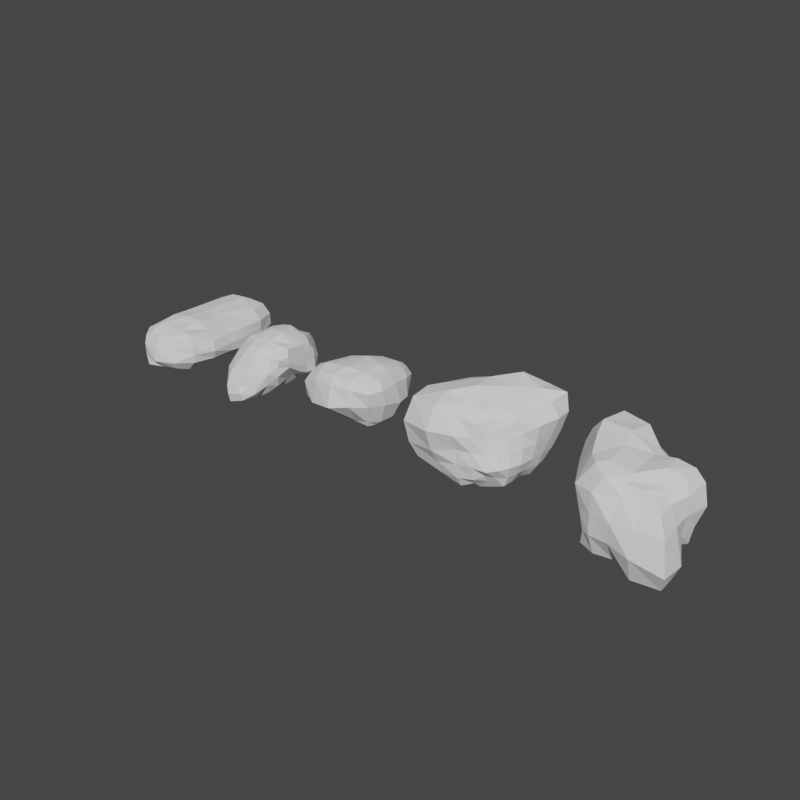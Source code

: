 # Source: boulders.blend  (saved by Blender 3.0.42; exported with 4.5.12 LTS)
import bpy
from mathutils import Matrix  # noqa: F401  (used for matrix-valued properties, if any)

bpy.ops.wm.read_factory_settings(use_empty=True)
scene = bpy.context.scene
scene.name = 'Scene'

# ---- collections
col_collection = bpy.data.collections.new('Collection'); scene.collection.children.link(col_collection)
col_export = bpy.data.collections.new('Export'); scene.collection.children.link(col_export)

# ---- world
world_world = bpy.data.worlds.new('World'); scene.world = world_world
world_world.color = (0.05088, 0.05088, 0.05088)
world_world.use_sun_shadow = False
world_world.sun_shadow_jitter_overblur = 0.0

# ---- meshes
me_cube_003 = bpy.data.meshes.new('Cube.003')
me_cube_003.from_pydata([(-0.4531, -1.814, -0.4767), (-0.5028, -1.757, 0.4229), (-0.5295, 1.725, -0.3368), (-0.4023, 1.634, 0.4093), (0.4863, -1.606, -0.3988), (0.6066, -1.51, 0.4203), (0.4476, 1.682, -0.2983), (0.4455, 1.789, 0.4714), (-0.4899, -1.838, -0.1896), (-0.4937, -1.844, 0.1789), (-0.5754, 1.865, 0.1579), (-0.5819, 1.858, -0.142), (0.6283, 1.878, 0.185), (0.6538, 1.871, -0.1389), (0.5254, -1.642, 0.1637), (0.5945, -1.728, -0.1727), (0.02724, 1.85, -0.4834), (-0.06668, 1.768, 0.5164), (0.02017, -1.687, -0.4494), (0.01515, -1.741, 0.4791), (-0.007608, -1.945, -0.1975), (0.0, -1.871, 0.1888), (0.2663, 2.053, -0.2352), (0.2679, 2.088, 0.1399), (-0.6847, 0.6616, -0.5814), (-0.6211, -1.116, -0.5788), (-0.7406, -0.7025, 0.5046), (-0.7601, 0.6041, 0.524), (0.5868, -0.6462, -0.4959), (0.6695, 0.6955, -0.6571), (0.6511, 0.6332, 0.443), (0.7309, -0.6385, 0.5201), (0.934, 0.6208, -0.3462), (1.0, -0.6667, -0.2491), (0.9041, 0.6255, 0.2304), (1.0, -0.6667, 0.2491), (-1.0, -0.6667, -0.2491), (-0.9031, 0.6738, -0.2223), (-1.0, -0.6667, 0.2491), (-1.0, 0.6667, 0.2491), (0.004261, 0.6518, 0.7026), (-0.0009097, -0.6717, 0.7501), (0.0, 0.6667, -0.7472), (0.01869, -0.645, -0.6622), (-0.4751, 0.1118, -0.4174), (-0.7696, -0.05733, 0.5242), (0.5786, 0.03174, -0.5409), (0.6948, -0.006341, 0.4669), (1.0, 0.0, -0.2491), (0.9123, -0.01862, 0.2347), (-0.7783, 0.06719, -0.1302), (-1.0, 0.0, 0.2491), (-0.01129, -0.01742, 0.7024), (-0.03262, -0.01002, -0.7898), (-0.5306, -1.577, -0.5491), (0.7456, -1.258, 0.5719), (0.8348, -1.267, -0.2468), (0.879, -1.269, 0.2189), (0.01085, -1.288, 0.6194), (-0.0005428, -1.271, -0.6576), (-0.6828, -1.491, 0.4911), (0.6094, -1.256, -0.5053), (-0.8365, -1.524, -0.2971), (-0.8981, -1.334, 0.2261), (-0.7377, 1.237, 0.5309), (0.7264, 1.09, -0.4859), (-0.8432, 1.23, -0.192), (-0.879, 1.269, 0.2189), (-0.6104, 1.053, -0.4349), (0.6358, 1.267, 0.481), (0.879, 1.269, -0.2189), (0.879, 1.269, 0.2189), (0.07233, 1.415, 0.694), (0.002048, 1.208, -0.6113), (-0.1973, 2.061, -0.2314), (-0.2068, 2.061, 0.09639), (0.9521, 0.6312, -0.03764), (1.109, -0.7152, 2.128e-08), (1.004, -0.02527, -0.01297), (0.8792, -1.268, -1.78e-05), (0.879, 1.269, 0.0), (-1.099, -0.6667, -7.458e-06), (-1.01, 0.6696, 0.02164), (-0.9622, 0.004502, 0.03947), (-0.9964, -1.29, -0.0001472), (-0.9782, 1.269, 0.0), (-0.2974, -1.726, 0.5379), (-0.4235, 0.6113, 0.6791), (-0.4409, -0.7971, 0.7122), (-0.4324, -0.05397, 0.6861), (-0.3666, -1.434, 0.6305), (-0.3605, 1.367, 0.6827), (0.363, -1.598, 0.483), (0.3819, 0.6373, 0.6202), (0.4034, -0.6501, 0.6986), (0.377, -0.00681, 0.6333), (0.3763, -1.253, 0.6053), (0.4046, 1.265, 0.5837)], [], [(67, 64, 3, 10), (23, 7, 12), (57, 5, 14), (21, 19, 86, 1, 9), (59, 61, 4, 18), (90, 60, 1, 86), (18, 20, 8, 0), (20, 21, 9, 8), (61, 56, 15, 4), (79, 14, 15), (22, 6, 16), (22, 23, 12, 13), (68, 66, 11, 2), (66, 85, 67, 10, 11), (74, 75, 23, 22), (74, 22, 16), (15, 14, 21, 20), (4, 15, 20, 18), (96, 58, 19, 92), (54, 59, 18, 0), (21, 92, 19), (17, 23, 75), (68, 73, 42, 24), (44, 53, 43, 25), (97, 72, 40, 93), (95, 52, 41, 94), (84, 63, 38, 81), (83, 51, 39, 82), (54, 62, 36, 25), (44, 50, 37, 24), (80, 71, 34, 76), (78, 49, 35, 77), (65, 70, 32, 29), (46, 48, 33, 28), (91, 64, 27, 87), (89, 45, 26, 88), (73, 65, 29, 42), (53, 46, 28, 43), (71, 69, 30, 34), (49, 47, 31, 35), (63, 60, 26, 38), (51, 45, 27, 39), (38, 26, 45, 51), (34, 30, 47, 49), (42, 29, 46, 53), (87, 27, 45, 89), (29, 32, 48, 46), (76, 34, 49, 78), (25, 36, 50, 44), (81, 38, 51, 83), (93, 40, 52, 95), (24, 42, 53, 44), (9, 1, 60, 63), (0, 8, 62, 54), (8, 9, 63, 84, 62), (25, 43, 59, 54), (94, 41, 58, 96), (77, 35, 57, 79), (28, 33, 56, 61), (88, 26, 60, 90), (43, 28, 61, 59), (35, 31, 55, 57), (12, 7, 69, 71), (16, 6, 65, 73), (3, 64, 91), (6, 13, 70, 65), (13, 12, 71, 80, 70), (7, 97, 69), (2, 16, 73, 68), (82, 39, 67, 85), (24, 37, 66, 68), (39, 27, 64, 67), (11, 10, 75, 74), (75, 10, 3), (3, 17, 75), (16, 2, 74), (2, 11, 74), (23, 17, 7), (22, 13, 6), (7, 17, 72), (33, 77, 79, 56), (32, 76, 78, 48), (48, 78, 77, 33), (70, 80, 76, 32), (37, 82, 85, 66), (36, 81, 83, 50), (50, 83, 82, 37), (62, 84, 81, 36), (41, 88, 90, 58), (40, 87, 89, 52), (52, 89, 88, 41), (72, 91, 87, 40), (58, 90, 86, 19), (31, 94, 96, 55), (30, 93, 95, 47), (47, 95, 94, 31), (69, 97, 93, 30), (55, 96, 92, 5), (72, 17, 91), (17, 3, 91), (7, 72, 97), (21, 14, 92), (14, 5, 92), (57, 55, 5), (15, 56, 79), (79, 57, 14)])
_uv = me_cube_003.uv_layers.new(name='UVMap')
_uv.uv.foreach_set('vector', [0.5417, 0.2083, 0.625, 0.2083, 0.625, 0.25, 0.5417, 0.25, 0.5417, 0.375, 0.625, 0.5, 0.5417, 0.5, 0.5417, 0.7083, 0.625, 0.75, 0.5417, 0.75, 0.5417, 0.875, 0.625, 0.875, 0.625, 0.9375, 0.625, 1.0, 0.5417, 1.0, 0.25, 0.7083, 0.375, 0.7083, 0.375, 0.75, 0.25, 0.75, 0.8125, 0.7083, 0.875, 0.7083, 0.875, 0.75, 0.8125, 0.75, 0.375, 0.875, 0.4583, 0.875, 0.4583, 1.0, 0.375, 1.0, 0.4583, 0.875, 0.5417, 0.875, 0.5417, 1.0, 0.4583, 1.0, 0.375, 0.7083, 0.4583, 0.7083, 0.4583, 0.75, 0.375, 0.75, 0.5, 0.7083, 0.5417, 0.75, 0.4583, 0.75, 0.4583, 0.375, 0.375, 0.5, 0.375, 0.375, 0.4583, 0.375, 0.5417, 0.375, 0.5417, 0.5, 0.4583, 0.5, 0.375, 0.2083, 0.4583, 0.2083, 0.4583, 0.25, 0.375, 0.25, 0.4583, 0.2083, 0.5, 0.2083, 0.5417, 0.2083, 0.5417, 0.25, 0.4583, 0.25, 0.4583, 0.3125, 0.5417, 0.3125, 0.5417, 0.375, 0.4583, 0.375, 0.4583, 0.3125, 0.4583, 0.375, 0.375, 0.375, 0.4583, 0.75, 0.5417, 0.75, 0.5417, 0.875, 0.4583, 0.875, 0.375, 0.75, 0.4583, 0.75, 0.4583, 0.875, 0.375, 0.875, 0.6875, 0.7083, 0.75, 0.7083, 0.75, 0.75, 0.6875, 0.75, 0.125, 0.7083, 0.25, 0.7083, 0.25, 0.75, 0.125, 0.75, 0.5417, 0.875, 0.625, 0.8125, 0.625, 0.875, 0.625, 0.375, 0.5417, 0.375, 0.5417, 0.3125, 0.125, 0.5417, 0.25, 0.5417, 0.25, 0.5833, 0.125, 0.5833, 0.125, 0.625, 0.25, 0.625, 0.25, 0.6667, 0.125, 0.6667, 0.6875, 0.5417, 0.75, 0.5417, 0.75, 0.5833, 0.6875, 0.5833, 0.6875, 0.625, 0.75, 0.625, 0.75, 0.6667, 0.6875, 0.6667, 0.5, 0.04167, 0.5417, 0.04167, 0.5417, 0.08333, 0.5, 0.08333, 0.5, 0.125, 0.5417, 0.125, 0.5417, 0.1667, 0.5, 0.1667, 0.375, 0.04167, 0.4583, 0.04167, 0.4583, 0.08333, 0.375, 0.08333, 0.375, 0.125, 0.4583, 0.125, 0.4583, 0.1667, 0.375, 0.1667, 0.5, 0.5417, 0.5417, 0.5417, 0.5417, 0.5833, 0.5, 0.5833, 0.5, 0.625, 0.5417, 0.625, 0.5417, 0.6667, 0.5, 0.6667, 0.375, 0.5417, 0.4583, 0.5417, 0.4583, 0.5833, 0.375, 0.5833, 0.375, 0.625, 0.4583, 0.625, 0.4583, 0.6667, 0.375, 0.6667, 0.8125, 0.5417, 0.875, 0.5417, 0.875, 0.5833, 0.8125, 0.5833, 0.8125, 0.625, 0.875, 0.625, 0.875, 0.6667, 0.8125, 0.6667, 0.25, 0.5417, 0.375, 0.5417, 0.375, 0.5833, 0.25, 0.5833, 0.25, 0.625, 0.375, 0.625, 0.375, 0.6667, 0.25, 0.6667, 0.5417, 0.5417, 0.625, 0.5417, 0.625, 0.5833, 0.5417, 0.5833, 0.5417, 0.625, 0.625, 0.625, 0.625, 0.6667, 0.5417, 0.6667, 0.5417, 0.04167, 0.625, 0.04167, 0.625, 0.08333, 0.5417, 0.08333, 0.5417, 0.125, 0.625, 0.125, 0.625, 0.1667, 0.5417, 0.1667, 0.5417, 0.08333, 0.625, 0.08333, 0.625, 0.125, 0.5417, 0.125, 0.5417, 0.5833, 0.625, 0.5833, 0.625, 0.625, 0.5417, 0.625, 0.25, 0.5833, 0.375, 0.5833, 0.375, 0.625, 0.25, 0.625, 0.8125, 0.5833, 0.875, 0.5833, 0.875, 0.625, 0.8125, 0.625, 0.375, 0.5833, 0.4583, 0.5833, 0.4583, 0.625, 0.375, 0.625, 0.5, 0.5833, 0.5417, 0.5833, 0.5417, 0.625, 0.5, 0.625, 0.375, 0.08333, 0.4583, 0.08333, 0.4583, 0.125, 0.375, 0.125, 0.5, 0.08333, 0.5417, 0.08333, 0.5417, 0.125, 0.5, 0.125, 0.6875, 0.5833, 0.75, 0.5833, 0.75, 0.625, 0.6875, 0.625, 0.125, 0.5833, 0.25, 0.5833, 0.25, 0.625, 0.125, 0.625, 0.5417, 0.0, 0.625, 0.0, 0.625, 0.04167, 0.5417, 0.04167, 0.375, 0.0, 0.4583, 0.0, 0.4583, 0.04167, 0.375, 0.04167, 0.4583, 0.0, 0.5417, 0.0, 0.5417, 0.04167, 0.5, 0.04167, 0.4583, 0.04167, 0.125, 0.6667, 0.25, 0.6667, 0.25, 0.7083, 0.125, 0.7083, 0.6875, 0.6667, 0.75, 0.6667, 0.75, 0.7083, 0.6875, 0.7083, 0.5, 0.6667, 0.5417, 0.6667, 0.5417, 0.7083, 0.5, 0.7083, 0.375, 0.6667, 0.4583, 0.6667, 0.4583, 0.7083, 0.375, 0.7083, 0.8125, 0.6667, 0.875, 0.6667, 0.875, 0.7083, 0.8125, 0.7083, 0.25, 0.6667, 0.375, 0.6667, 0.375, 0.7083, 0.25, 0.7083, 0.5417, 0.6667, 0.625, 0.6667, 0.625, 0.7083, 0.5417, 0.7083, 0.5417, 0.5, 0.625, 0.5, 0.625, 0.5417, 0.5417, 0.5417, 0.25, 0.5, 0.375, 0.5, 0.375, 0.5417, 0.25, 0.5417, 0.875, 0.5, 0.875, 0.5417, 0.8125, 0.5417, 0.375, 0.5, 0.4583, 0.5, 0.4583, 0.5417, 0.375, 0.5417, 0.4583, 0.5, 0.5417, 0.5, 0.5417, 0.5417, 0.5, 0.5417, 0.4583, 0.5417, 0.625, 0.5, 0.6875, 0.5417, 0.625, 0.5417, 0.125, 0.5, 0.25, 0.5, 0.25, 0.5417, 0.125, 0.5417, 0.5, 0.1667, 0.5417, 0.1667, 0.5417, 0.2083, 0.5, 0.2083, 0.375, 0.1667, 0.4583, 0.1667, 0.4583, 0.2083, 0.375, 0.2083, 0.5417, 0.1667, 0.625, 0.1667, 0.625, 0.2083, 0.5417, 0.2083, 0.4583, 0.25, 0.5417, 0.25, 0.5417, 0.3125, 0.4583, 0.3125, 0.5417, 0.3125, 0.5417, 0.25, 0.625, 0.25, 0.625, 0.25, 0.625, 0.375, 0.5417, 0.3125, 0.375, 0.375, 0.375, 0.25, 0.4583, 0.3125, 0.375, 0.25, 0.4583, 0.25, 0.4583, 0.3125, 0.5417, 0.375, 0.625, 0.375, 0.625, 0.5, 0.4583, 0.375, 0.4583, 0.5, 0.375, 0.5, 0.625, 0.5, 0.75, 0.5, 0.75, 0.5417, 0.4583, 0.6667, 0.5, 0.6667, 0.5, 0.7083, 0.4583, 0.7083, 0.4583, 0.5833, 0.5, 0.5833, 0.5, 0.625, 0.4583, 0.625, 0.4583, 0.625, 0.5, 0.625, 0.5, 0.6667, 0.4583, 0.6667, 0.4583, 0.5417, 0.5, 0.5417, 0.5, 0.5833, 0.4583, 0.5833, 0.4583, 0.1667, 0.5, 0.1667, 0.5, 0.2083, 0.4583, 0.2083, 0.4583, 0.08333, 0.5, 0.08333, 0.5, 0.125, 0.4583, 0.125, 0.4583, 0.125, 0.5, 0.125, 0.5, 0.1667, 0.4583, 0.1667, 0.4583, 0.04167, 0.5, 0.04167, 0.5, 0.08333, 0.4583, 0.08333, 0.75, 0.6667, 0.8125, 0.6667, 0.8125, 0.7083, 0.75, 0.7083, 0.75, 0.5833, 0.8125, 0.5833, 0.8125, 0.625, 0.75, 0.625, 0.75, 0.625, 0.8125, 0.625, 0.8125, 0.6667, 0.75, 0.6667, 0.75, 0.5417, 0.8125, 0.5417, 0.8125, 0.5833, 0.75, 0.5833, 0.75, 0.7083, 0.8125, 0.7083, 0.8125, 0.75, 0.75, 0.75, 0.625, 0.6667, 0.6875, 0.6667, 0.6875, 0.7083, 0.625, 0.7083, 0.625, 0.5833, 0.6875, 0.5833, 0.6875, 0.625, 0.625, 0.625, 0.625, 0.625, 0.6875, 0.625, 0.6875, 0.6667, 0.625, 0.6667, 0.625, 0.5417, 0.6875, 0.5417, 0.6875, 0.5833, 0.625, 0.5833, 0.625, 0.7083, 0.6875, 0.7083, 0.6875, 0.75, 0.625, 0.75, 0.75, 0.5417, 0.75, 0.5, 0.8125, 0.5417, 0.75, 0.5, 0.875, 0.5, 0.8125, 0.5417, 0.625, 0.5, 0.75, 0.5417, 0.6875, 0.5417, 0.5417, 0.875, 0.5417, 0.75, 0.625, 0.8125, 0.5417, 0.75, 0.625, 0.75, 0.625, 0.8125, 0.5417, 0.7083, 0.625, 0.7083, 0.625, 0.75, 0.4583, 0.75, 0.4583, 0.7083, 0.5, 0.7083, 0.5, 0.7083, 0.5417, 0.7083, 0.5417, 0.75])
me_cube_003.use_remesh_fix_poles = True
me_cube_003.use_remesh_preserve_attributes = False
me_cube_003.update()
me_cube_004 = bpy.data.meshes.new('Cube.004')
me_cube_004.from_pydata([(-0.6496, -0.7824, -0.6628), (-0.6654, -0.6857, 0.5407), (-0.7094, 0.5703, -0.6163), (-0.6022, 0.6915, 0.6929), (0.4011, -0.5391, -0.4078), (0.3238, -0.6185, 0.6208), (0.4965, 0.6241, -0.4081), (0.5831, 0.5296, 0.4662), (-0.8341, 0.3338, -0.5804), (-0.7822, -0.001737, -0.6466), (-0.6825, -0.4017, -0.6638), (-0.9836, -0.9884, -0.5565), (-0.9686, -1.041, -0.05527), (-0.7794, -0.8811, 0.3234), (-0.7361, -0.3904, 0.6934), (-0.696, -0.005017, 0.7158), (-0.6835, 0.3718, 0.7332), (-0.8455, 0.8878, 0.4838), (-0.9824, 0.9886, -0.01653), (-0.8218, 0.8023, -0.4629), (0.253, 0.6765, -0.5317), (0.009615, 0.7053, -0.6956), (-0.2856, 0.709, -0.676), (-0.3487, 0.7458, 0.731), (-0.006643, 0.7332, 0.6613), (0.3134, 0.666, 0.6177), (0.5875, 0.6638, 0.3289), (0.5732, 0.7011, 0.00303), (0.6201, 0.6778, -0.2722), (0.3365, -0.1579, -0.3604), (0.3237, 0.1106, -0.3332), (0.4633, 0.3089, -0.3732), (0.5433, 0.3067, 0.5547), (0.5619, 0.001462, 0.5906), (0.5654, -0.2878, 0.6245), (0.541, -0.5947, 0.3955), (0.4892, -0.6265, 0.1832), (0.5054, -0.6346, -0.08178), (-0.4204, -0.9061, -0.9153), (-0.06987, -0.853, -0.7719), (0.1838, -0.7099, -0.6168), (0.006933, -0.7548, 0.6619), (-0.3647, -0.7849, 0.6351), (0.3509, 0.3416, 0.666), (0.4434, -0.02651, 0.6452), (0.4063, -0.3677, 0.6863), (-0.03953, 0.4505, 0.8483), (0.08322, 0.0052, 0.8749), (0.05492, -0.4403, 0.767), (-0.3792, 0.4022, 0.8221), (-0.3728, 0.006724, 0.8607), (-0.3898, -0.4602, 0.7563), (-0.3448, 0.3822, -0.8125), (-0.3941, 0.01986, -0.8089), (-0.3915, -0.4481, -0.7378), (-0.01042, 0.3976, -0.7217), (-0.01021, 0.02039, -0.7444), (-0.07877, -0.4026, -0.759), (0.2125, 0.3956, -0.5226), (0.2145, 0.0536, -0.5931), (0.1961, -0.264, -0.5983), (0.3447, -0.8887, -0.289), (0.1088, -1.199, -0.5458), (-0.5159, -1.475, -0.8158), (0.4202, -0.9089, 0.05288), (-0.03838, -1.285, -0.03339), (-0.6249, -1.314, -0.06078), (0.3535, -0.7532, 0.4899), (0.03223, -1.033, 0.4469), (-0.4068, -1.042, 0.3935), (0.6095, 0.3598, -0.2823), (0.5859, 0.1041, -0.168), (0.5783, -0.2669, 0.08453), (0.5819, 0.3821, 0.004971), (0.638, 0.03119, 0.05261), (0.6118, -0.3139, 0.2354), (0.5741, 0.3638, 0.2946), (0.5746, -0.001655, 0.3394), (0.6115, -0.3327, 0.4035), (-0.3859, 0.897, -0.4916), (0.008045, 0.9797, -0.5143), (0.4557, 0.8801, -0.355), (-0.5163, 1.16, -0.08301), (-0.03677, 1.342, -0.01534), (0.4725, 0.9439, 0.008304), (-0.4789, 1.02, 0.4684), (0.002447, 1.12, 0.4639), (0.3402, 0.848, 0.3528), (-0.9174, -0.4773, -0.4568), (-0.9889, 0.02227, -0.3891), (-0.9589, 0.414, -0.4323), (-1.007, -0.5473, -0.0345), (-1.171, 0.04968, -0.043), (-1.183, 0.4715, -0.05003), (-0.9194, -0.5613, 0.4546), (-1.037, -0.0333, 0.4317), (-1.088, 0.4796, 0.4522), (-0.9732, -1.018, -0.298), (-0.8227, -1.204, -0.6506), (0.02239, -1.007, -0.6948), (-0.4777, -1.126, -0.8572), (0.03886, -1.259, -0.2828), (-0.6074, -1.467, -0.3626), (-0.108, -1.407, -0.6896), (-0.2226, -1.414, -0.3132), (-0.1923, -1.091, -0.796), (-0.5184, -1.525, -0.5743), (-0.1221, -1.465, -0.4865), (0.01582, 1.243, -0.1802), (-0.4919, 1.148, 0.2079), (-0.008963, 1.28, 0.2243)], [], [(96, 16, 3, 17), (87, 25, 7, 26), (78, 34, 5, 35), (69, 42, 1, 13), (60, 29, 4, 40), (51, 14, 1, 42), (34, 45, 5), (45, 48, 41, 5), (48, 51, 42, 41), (7, 25, 43, 32), (32, 43, 44, 33), (33, 44, 45, 34), (25, 24, 46, 43), (43, 46, 47, 44), (44, 47, 48, 45), (24, 23, 49, 46), (46, 49, 50, 47), (47, 50, 51, 48), (23, 3, 16, 49), (49, 16, 15, 50), (50, 15, 14, 51), (10, 54, 38, 0), (54, 57, 39, 38), (57, 60, 40, 39), (2, 22, 52, 8), (8, 52, 53, 9), (9, 53, 54, 10), (22, 21, 55, 52), (52, 55, 56, 53), (53, 56, 57, 54), (21, 20, 58, 55), (55, 58, 59, 56), (56, 59, 60, 57), (20, 6, 31, 58), (58, 31, 30, 59), (59, 30, 29, 60), (100, 63, 98), (98, 97, 11), (66, 69, 13, 12), (4, 37, 61, 40), (40, 61, 62, 99, 39), (105, 103, 63, 100), (37, 36, 64, 61), (61, 64, 65, 101, 62), (101, 65, 66, 102, 104), (36, 35, 67, 64), (64, 67, 68, 65), (65, 68, 69, 66), (35, 5, 67), (67, 5, 41, 68), (68, 41, 42, 69), (29, 72, 37, 4), (72, 75, 36, 37), (75, 78, 35, 36), (6, 28, 70, 31), (31, 70, 71, 30), (30, 71, 72, 29), (28, 27, 73, 70), (70, 73, 74, 71), (71, 74, 75, 72), (27, 26, 76, 73), (73, 76, 77, 74), (74, 77, 78, 75), (26, 7, 32, 76), (76, 32, 33, 77), (77, 33, 34, 78), (20, 81, 28, 6), (81, 84, 27, 28), (84, 87, 26, 27), (2, 19, 79, 22), (22, 79, 80, 21), (21, 80, 81, 20), (19, 18, 82, 79), (82, 83, 108), (108, 84, 81), (17, 85, 109), (109, 85, 86, 110), (110, 87, 84), (17, 3, 23, 85), (85, 23, 24, 86), (86, 24, 25, 87), (8, 90, 19, 2), (90, 93, 18, 19), (93, 96, 17, 18), (0, 11, 88, 10), (10, 88, 89, 9), (9, 89, 90, 8), (11, 97, 12, 91, 88), (88, 91, 92, 89), (89, 92, 93, 90), (12, 13, 94, 91), (91, 94, 95, 92), (92, 95, 96, 93), (13, 1, 14, 94), (94, 14, 15, 95), (95, 15, 16, 96), (107, 104, 102, 106), (39, 99, 105, 100, 38), (98, 102, 97), (106, 98, 63), (102, 66, 12, 97), (38, 100, 98, 11, 0), (101, 104, 107), (99, 62, 103, 105), (103, 107, 106, 63), (103, 62, 107), (62, 101, 107), (106, 102, 98), (80, 79, 108), (79, 82, 108), (81, 80, 108), (108, 83, 84), (82, 109, 110, 83), (84, 83, 110), (110, 86, 87), (82, 18, 109), (18, 17, 109)])
_uv = me_cube_004.uv_layers.new(name='UVMap')
_uv.uv.foreach_set('vector', [0.5625, 0.1875, 0.625, 0.1875, 0.625, 0.25, 0.5625, 0.25, 0.5625, 0.4375, 0.625, 0.4375, 0.625, 0.5, 0.5625, 0.5, 0.5625, 0.6875, 0.625, 0.6875, 0.625, 0.75, 0.5625, 0.75, 0.5625, 0.9375, 0.625, 0.9375, 0.625, 1.0, 0.5625, 1.0, 0.3125, 0.6875, 0.375, 0.6875, 0.375, 0.75, 0.3125, 0.75, 0.8125, 0.6875, 0.875, 0.6875, 0.875, 0.75, 0.8125, 0.75, 0.625, 0.6875, 0.6875, 0.6875, 0.625, 0.75, 0.6875, 0.6875, 0.75, 0.6875, 0.75, 0.75, 0.6875, 0.75, 0.75, 0.6875, 0.8125, 0.6875, 0.8125, 0.75, 0.75, 0.75, 0.625, 0.5, 0.6875, 0.5, 0.6875, 0.5625, 0.625, 0.5625, 0.625, 0.5625, 0.6875, 0.5625, 0.6875, 0.625, 0.625, 0.625, 0.625, 0.625, 0.6875, 0.625, 0.6875, 0.6875, 0.625, 0.6875, 0.6875, 0.5, 0.75, 0.5, 0.75, 0.5625, 0.6875, 0.5625, 0.6875, 0.5625, 0.75, 0.5625, 0.75, 0.625, 0.6875, 0.625, 0.6875, 0.625, 0.75, 0.625, 0.75, 0.6875, 0.6875, 0.6875, 0.75, 0.5, 0.8125, 0.5, 0.8125, 0.5625, 0.75, 0.5625, 0.75, 0.5625, 0.8125, 0.5625, 0.8125, 0.625, 0.75, 0.625, 0.75, 0.625, 0.8125, 0.625, 0.8125, 0.6875, 0.75, 0.6875, 0.8125, 0.5, 0.875, 0.5, 0.875, 0.5625, 0.8125, 0.5625, 0.8125, 0.5625, 0.875, 0.5625, 0.875, 0.625, 0.8125, 0.625, 0.8125, 0.625, 0.875, 0.625, 0.875, 0.6875, 0.8125, 0.6875, 0.125, 0.6875, 0.1875, 0.6875, 0.1875, 0.75, 0.125, 0.75, 0.1875, 0.6875, 0.25, 0.6875, 0.25, 0.75, 0.1875, 0.75, 0.25, 0.6875, 0.3125, 0.6875, 0.3125, 0.75, 0.25, 0.75, 0.125, 0.5, 0.1875, 0.5, 0.1875, 0.5625, 0.125, 0.5625, 0.125, 0.5625, 0.1875, 0.5625, 0.1875, 0.625, 0.125, 0.625, 0.125, 0.625, 0.1875, 0.625, 0.1875, 0.6875, 0.125, 0.6875, 0.1875, 0.5, 0.25, 0.5, 0.25, 0.5625, 0.1875, 0.5625, 0.1875, 0.5625, 0.25, 0.5625, 0.25, 0.625, 0.1875, 0.625, 0.1875, 0.625, 0.25, 0.625, 0.25, 0.6875, 0.1875, 0.6875, 0.25, 0.5, 0.3125, 0.5, 0.3125, 0.5625, 0.25, 0.5625, 0.25, 0.5625, 0.3125, 0.5625, 0.3125, 0.625, 0.25, 0.625, 0.25, 0.625, 0.3125, 0.625, 0.3125, 0.6875, 0.25, 0.6875, 0.3125, 0.5, 0.375, 0.5, 0.375, 0.5625, 0.3125, 0.5625, 0.3125, 0.5625, 0.375, 0.5625, 0.375, 0.625, 0.3125, 0.625, 0.3125, 0.625, 0.375, 0.625, 0.375, 0.6875, 0.3125, 0.6875, 0.4062, 0.9375, 0.4375, 0.9375, 0.4375, 0.9688, 0.4375, 0.9688, 0.4688, 1.0, 0.4375, 1.0, 0.5, 0.9375, 0.5625, 0.9375, 0.5625, 1.0, 0.5, 1.0, 0.375, 0.75, 0.4375, 0.75, 0.4375, 0.8125, 0.375, 0.8125, 0.375, 0.8125, 0.4375, 0.8125, 0.4375, 0.875, 0.4062, 0.875, 0.375, 0.875, 0.4062, 0.9062, 0.4375, 0.9062, 0.4375, 0.9375, 0.4062, 0.9375, 0.4375, 0.75, 0.5, 0.75, 0.5, 0.8125, 0.4375, 0.8125, 0.4375, 0.8125, 0.5, 0.8125, 0.5, 0.875, 0.4687, 0.875, 0.4375, 0.875, 0.4687, 0.875, 0.5, 0.875, 0.5, 0.9375, 0.4688, 0.9375, 0.4688, 0.9062, 0.5, 0.75, 0.5625, 0.75, 0.5625, 0.8125, 0.5, 0.8125, 0.5, 0.8125, 0.5625, 0.8125, 0.5625, 0.875, 0.5, 0.875, 0.5, 0.875, 0.5625, 0.875, 0.5625, 0.9375, 0.5, 0.9375, 0.5625, 0.75, 0.625, 0.8125, 0.5625, 0.8125, 0.5625, 0.8125, 0.625, 0.8125, 0.625, 0.875, 0.5625, 0.875, 0.5625, 0.875, 0.625, 0.875, 0.625, 0.9375, 0.5625, 0.9375, 0.375, 0.6875, 0.4375, 0.6875, 0.4375, 0.75, 0.375, 0.75, 0.4375, 0.6875, 0.5, 0.6875, 0.5, 0.75, 0.4375, 0.75, 0.5, 0.6875, 0.5625, 0.6875, 0.5625, 0.75, 0.5, 0.75, 0.375, 0.5, 0.4375, 0.5, 0.4375, 0.5625, 0.375, 0.5625, 0.375, 0.5625, 0.4375, 0.5625, 0.4375, 0.625, 0.375, 0.625, 0.375, 0.625, 0.4375, 0.625, 0.4375, 0.6875, 0.375, 0.6875, 0.4375, 0.5, 0.5, 0.5, 0.5, 0.5625, 0.4375, 0.5625, 0.4375, 0.5625, 0.5, 0.5625, 0.5, 0.625, 0.4375, 0.625, 0.4375, 0.625, 0.5, 0.625, 0.5, 0.6875, 0.4375, 0.6875, 0.5, 0.5, 0.5625, 0.5, 0.5625, 0.5625, 0.5, 0.5625, 0.5, 0.5625, 0.5625, 0.5625, 0.5625, 0.625, 0.5, 0.625, 0.5, 0.625, 0.5625, 0.625, 0.5625, 0.6875, 0.5, 0.6875, 0.5625, 0.5, 0.625, 0.5, 0.625, 0.5625, 0.5625, 0.5625, 0.5625, 0.5625, 0.625, 0.5625, 0.625, 0.625, 0.5625, 0.625, 0.5625, 0.625, 0.625, 0.625, 0.625, 0.6875, 0.5625, 0.6875, 0.375, 0.4375, 0.4375, 0.4375, 0.4375, 0.5, 0.375, 0.5, 0.4375, 0.4375, 0.5, 0.4375, 0.5, 0.5, 0.4375, 0.5, 0.5, 0.4375, 0.5625, 0.4375, 0.5625, 0.5, 0.5, 0.5, 0.375, 0.25, 0.4375, 0.25, 0.4375, 0.3125, 0.375, 0.3125, 0.375, 0.3125, 0.4375, 0.3125, 0.4375, 0.375, 0.375, 0.375, 0.375, 0.375, 0.4375, 0.375, 0.4375, 0.4375, 0.375, 0.4375, 0.4375, 0.25, 0.5, 0.25, 0.5, 0.3125, 0.4375, 0.3125, 0.5, 0.3125, 0.5, 0.375, 0.4687, 0.375, 0.4687, 0.375, 0.5, 0.4375, 0.4375, 0.4375, 0.5625, 0.25, 0.5625, 0.3125, 0.5312, 0.3125, 0.5312, 0.3125, 0.5625, 0.3125, 0.5625, 0.375, 0.5312, 0.375, 0.5312, 0.375, 0.5625, 0.4375, 0.5, 0.4375, 0.5625, 0.25, 0.625, 0.25, 0.625, 0.3125, 0.5625, 0.3125, 0.5625, 0.3125, 0.625, 0.3125, 0.625, 0.375, 0.5625, 0.375, 0.5625, 0.375, 0.625, 0.375, 0.625, 0.4375, 0.5625, 0.4375, 0.375, 0.1875, 0.4375, 0.1875, 0.4375, 0.25, 0.375, 0.25, 0.4375, 0.1875, 0.5, 0.1875, 0.5, 0.25, 0.4375, 0.25, 0.5, 0.1875, 0.5625, 0.1875, 0.5625, 0.25, 0.5, 0.25, 0.375, 0.0, 0.4375, 0.0, 0.4375, 0.0625, 0.375, 0.0625, 0.375, 0.0625, 0.4375, 0.0625, 0.4375, 0.125, 0.375, 0.125, 0.375, 0.125, 0.4375, 0.125, 0.4375, 0.1875, 0.375, 0.1875, 0.4375, 0.0, 0.4688, 0.0, 0.5, 0.0, 0.5, 0.0625, 0.4375, 0.0625, 0.4375, 0.0625, 0.5, 0.0625, 0.5, 0.125, 0.4375, 0.125, 0.4375, 0.125, 0.5, 0.125, 0.5, 0.1875, 0.4375, 0.1875, 0.5, 0.0, 0.5625, 0.0, 0.5625, 0.0625, 0.5, 0.0625, 0.5, 0.0625, 0.5625, 0.0625, 0.5625, 0.125, 0.5, 0.125, 0.5, 0.125, 0.5625, 0.125, 0.5625, 0.1875, 0.5, 0.1875, 0.5625, 0.0, 0.625, 0.0, 0.625, 0.0625, 0.5625, 0.0625, 0.5625, 0.0625, 0.625, 0.0625, 0.625, 0.125, 0.5625, 0.125, 0.5625, 0.125, 0.625, 0.125, 0.625, 0.1875, 0.5625, 0.1875, 0.4531, 0.9062, 0.4688, 0.9062, 0.4688, 0.9375, 0.4531, 0.9375, 0.375, 0.875, 0.4062, 0.875, 0.4062, 0.9062, 0.4062, 0.9375, 0.375, 0.9375, 0.4375, 0.9688, 0.4688, 0.9375, 0.4688, 1.0, 0.4531, 0.9375, 0.4375, 0.9688, 0.4375, 0.9375, 0.4688, 0.9375, 0.5, 0.9375, 0.5, 1.0, 0.4688, 1.0, 0.375, 0.9375, 0.4062, 0.9375, 0.4375, 0.9688, 0.4375, 1.0, 0.375, 1.0, 0.4687, 0.875, 0.4688, 0.9062, 0.4531, 0.9062, 0.4062, 0.875, 0.4375, 0.875, 0.4375, 0.9062, 0.4062, 0.9062, 0.4375, 0.9062, 0.4531, 0.9062, 0.4531, 0.9375, 0.4375, 0.9375, 0.4375, 0.9062, 0.4375, 0.875, 0.4531, 0.9062, 0.4375, 0.875, 0.4687, 0.875, 0.4531, 0.9062, 0.4531, 0.9375, 0.4688, 0.9375, 0.4375, 0.9688, 0.4375, 0.375, 0.4375, 0.3125, 0.4687, 0.375, 0.4375, 0.3125, 0.5, 0.3125, 0.4687, 0.375, 0.4375, 0.4375, 0.4375, 0.375, 0.4687, 0.375, 0.4687, 0.375, 0.5, 0.375, 0.5, 0.4375, 0.5, 0.3125, 0.5312, 0.3125, 0.5312, 0.375, 0.5, 0.375, 0.5, 0.4375, 0.5, 0.375, 0.5312, 0.375, 0.5312, 0.375, 0.5625, 0.375, 0.5625, 0.4375, 0.5, 0.3125, 0.5, 0.25, 0.5312, 0.3125, 0.5, 0.25, 0.5625, 0.25, 0.5312, 0.3125])
me_cube_004.use_remesh_fix_poles = True
me_cube_004.use_remesh_preserve_attributes = False
me_cube_004.update()
me_cube_005 = bpy.data.meshes.new('Cube.005')
me_cube_005.from_pydata([(-0.4915, -0.5148, -0.3608), (-0.8686, -0.9745, 0.7481), (-0.3856, 0.4577, -0.2925), (-0.5032, 0.6046, 0.5554), (0.6869, -0.646, -0.4682), (0.8218, -0.8475, 0.8218), (0.6395, 0.5198, -0.3836), (0.6955, 0.8811, 0.6503), (-0.419, 0.2709, -0.3322), (-0.4559, 0.01594, -0.369), (-0.4814, -0.268, -0.3672), (-0.6926, -0.7167, -0.2317), (-1.002, -1.059, 0.04407), (-1.039, -1.086, 0.4321), (-0.8823, -0.668, 0.8184), (-0.7614, 0.0007047, 0.7504), (-0.5915, 0.3784, 0.6555), (-0.601, 0.6973, 0.3828), (-0.6143, 0.7061, 0.1123), (-0.5132, 0.5916, -0.145), (0.5076, 0.5609, -0.3938), (0.2313, 0.6146, -0.4044), (-0.1576, 0.52, -0.3534), (-0.2471, 0.7224, 0.635), (0.1527, 0.8464, 0.7017), (0.5259, 0.9111, 0.6955), (0.8087, 0.9431, 0.4554), (0.7965, 0.8581, 0.06245), (0.7245, 0.6541, -0.2691), (0.7366, -0.4175, -0.5058), (0.73, -0.01056, -0.4958), (0.6851, 0.3114, -0.4379), (0.8641, 0.5672, 0.7363), (0.9095, -0.01774, 0.8417), (1.01, -0.5293, 0.8447), (0.9662, -0.9337, 0.6087), (0.9077, -0.8859, 0.214), (0.7302, -0.6945, -0.3328), (-0.2517, -0.5758, -0.4389), (0.07989, -0.5818, -0.4848), (0.4448, -0.6279, -0.4966), (0.4877, -1.048, 0.8919), (-0.014, -1.094, 0.9313), (-0.5136, -1.084, 0.8596), (0.5052, 0.6793, 0.8257), (0.571, 0.01379, 0.9971), (0.5716, -0.6219, 0.997), (0.1041, 0.6216, 0.8517), (0.05152, 0.1222, 1.026), (0.1059, -0.7402, 1.06), (-0.2978, 0.4493, 0.7985), (-0.4291, 0.03327, 0.9218), (-0.5377, -0.7612, 0.9837), (-0.1663, 0.2824, -0.4309), (-0.1713, -0.0006412, -0.4669), (-0.1952, -0.298, -0.476), (0.2769, 0.3416, -0.4794), (0.2477, -0.001614, -0.5395), (0.1442, -0.3317, -0.5418), (0.5447, 0.3225, -0.4746), (0.5658, -0.01132, -0.5455), (0.5282, -0.3975, -0.5664), (0.4086, -0.769, -0.3468), (0.01569, -0.8214, -0.3448), (-0.3932, -0.8433, -0.3056), (0.5756, -1.243, 0.2597), (0.08055, -1.437, 0.1591), (-0.5829, -1.309, 0.05261), (0.5789, -1.172, 0.7035), (0.04178, -1.282, 0.734), (-0.5157, -1.227, 0.6651), (0.8518, 0.4082, -0.3204), (0.9273, 0.04774, -0.3806), (0.8962, -0.3822, -0.376), (1.025, 0.5187, 0.04299), (1.149, 0.08609, 0.06676), (1.1, -0.4546, 0.1813), (0.9825, 0.5353, 0.5305), (1.08, -0.001851, 0.6351), (1.123, -0.55, 0.6255), (-0.2451, 0.7474, -0.1847), (0.1707, 0.8383, -0.2489), (0.4957, 0.7655, -0.2473), (-0.3394, 0.9544, 0.1049), (0.03391, 1.106, 0.1205), (0.4939, 1.053, 0.0885), (-0.3007, 0.901, 0.3953), (0.1127, 1.016, 0.4615), (0.5098, 1.059, 0.4983), (-0.712, -0.3503, -0.211), (-0.7112, 0.03857, -0.1975), (-0.6484, 0.3622, -0.1563), (-0.9757, -0.5524, 0.06328), (-0.9593, 0.07075, 0.1403), (-0.8306, 0.4454, 0.1442), (-1.134, -0.6695, 0.5166), (-0.9834, 0.07041, 0.4836), (-0.7862, 0.4266, 0.4269)], [], [(97, 16, 3, 17), (88, 25, 7, 26), (79, 34, 5, 35), (70, 43, 1, 13), (61, 29, 4, 40), (52, 14, 1, 43), (34, 46, 41, 5), (46, 49, 42, 41), (49, 52, 43, 42), (7, 25, 44, 32), (32, 44, 45, 33), (33, 45, 46, 34), (25, 24, 47, 44), (44, 47, 48, 45), (45, 48, 49, 46), (24, 23, 50, 47), (47, 50, 51, 48), (48, 51, 52, 49), (23, 3, 16, 50), (50, 16, 15, 51), (51, 15, 14, 52), (10, 55, 38, 0), (55, 58, 39, 38), (58, 61, 40, 39), (2, 22, 53, 8), (8, 53, 54, 9), (9, 54, 55, 10), (22, 21, 56, 53), (53, 56, 57, 54), (54, 57, 58, 55), (21, 20, 59, 56), (56, 59, 60, 57), (57, 60, 61, 58), (20, 6, 31, 59), (59, 31, 30, 60), (60, 30, 29, 61), (38, 64, 11, 0), (64, 67, 12, 11), (67, 70, 13, 12), (4, 37, 62, 40), (40, 62, 63, 39), (39, 63, 64, 38), (37, 36, 65, 62), (62, 65, 66, 63), (63, 66, 67, 64), (36, 35, 68, 65), (65, 68, 69, 66), (66, 69, 70, 67), (35, 5, 41, 68), (68, 41, 42, 69), (69, 42, 43, 70), (29, 73, 37, 4), (73, 76, 36, 37), (76, 79, 35, 36), (6, 28, 71, 31), (31, 71, 72, 30), (30, 72, 73, 29), (28, 27, 74, 71), (71, 74, 75, 72), (72, 75, 76, 73), (27, 26, 77, 74), (74, 77, 78, 75), (75, 78, 79, 76), (26, 7, 32, 77), (77, 32, 33, 78), (78, 33, 34, 79), (20, 82, 28, 6), (82, 85, 27, 28), (85, 88, 26, 27), (2, 19, 80, 22), (22, 80, 81, 21), (21, 81, 82, 20), (19, 18, 83, 80), (80, 83, 84, 81), (81, 84, 85, 82), (18, 17, 86, 83), (83, 86, 87, 84), (84, 87, 88, 85), (17, 3, 23, 86), (86, 23, 24, 87), (87, 24, 25, 88), (8, 91, 19, 2), (91, 94, 18, 19), (94, 97, 17, 18), (0, 11, 89, 10), (10, 89, 90, 9), (9, 90, 91, 8), (11, 12, 92, 89), (89, 92, 93, 90), (90, 93, 94, 91), (12, 13, 95, 92), (92, 95, 96, 93), (93, 96, 97, 94), (13, 1, 14, 95), (95, 14, 15, 96), (96, 15, 16, 97)])
_uv = me_cube_005.uv_layers.new(name='UVMap')
_uv.uv.foreach_set('vector', [0.5625, 0.1875, 0.625, 0.1875, 0.625, 0.25, 0.5625, 0.25, 0.5625, 0.4375, 0.625, 0.4375, 0.625, 0.5, 0.5625, 0.5, 0.5625, 0.6875, 0.625, 0.6875, 0.625, 0.75, 0.5625, 0.75, 0.5625, 0.9375, 0.625, 0.9375, 0.625, 1.0, 0.5625, 1.0, 0.3125, 0.6875, 0.375, 0.6875, 0.375, 0.75, 0.3125, 0.75, 0.8125, 0.6875, 0.875, 0.6875, 0.875, 0.75, 0.8125, 0.75, 0.625, 0.6875, 0.6875, 0.6875, 0.6875, 0.75, 0.625, 0.75, 0.6875, 0.6875, 0.75, 0.6875, 0.75, 0.75, 0.6875, 0.75, 0.75, 0.6875, 0.8125, 0.6875, 0.8125, 0.75, 0.75, 0.75, 0.625, 0.5, 0.6875, 0.5, 0.6875, 0.5625, 0.625, 0.5625, 0.625, 0.5625, 0.6875, 0.5625, 0.6875, 0.625, 0.625, 0.625, 0.625, 0.625, 0.6875, 0.625, 0.6875, 0.6875, 0.625, 0.6875, 0.6875, 0.5, 0.75, 0.5, 0.75, 0.5625, 0.6875, 0.5625, 0.6875, 0.5625, 0.75, 0.5625, 0.75, 0.625, 0.6875, 0.625, 0.6875, 0.625, 0.75, 0.625, 0.75, 0.6875, 0.6875, 0.6875, 0.75, 0.5, 0.8125, 0.5, 0.8125, 0.5625, 0.75, 0.5625, 0.75, 0.5625, 0.8125, 0.5625, 0.8125, 0.625, 0.75, 0.625, 0.75, 0.625, 0.8125, 0.625, 0.8125, 0.6875, 0.75, 0.6875, 0.8125, 0.5, 0.875, 0.5, 0.875, 0.5625, 0.8125, 0.5625, 0.8125, 0.5625, 0.875, 0.5625, 0.875, 0.625, 0.8125, 0.625, 0.8125, 0.625, 0.875, 0.625, 0.875, 0.6875, 0.8125, 0.6875, 0.125, 0.6875, 0.1875, 0.6875, 0.1875, 0.75, 0.125, 0.75, 0.1875, 0.6875, 0.25, 0.6875, 0.25, 0.75, 0.1875, 0.75, 0.25, 0.6875, 0.3125, 0.6875, 0.3125, 0.75, 0.25, 0.75, 0.125, 0.5, 0.1875, 0.5, 0.1875, 0.5625, 0.125, 0.5625, 0.125, 0.5625, 0.1875, 0.5625, 0.1875, 0.625, 0.125, 0.625, 0.125, 0.625, 0.1875, 0.625, 0.1875, 0.6875, 0.125, 0.6875, 0.1875, 0.5, 0.25, 0.5, 0.25, 0.5625, 0.1875, 0.5625, 0.1875, 0.5625, 0.25, 0.5625, 0.25, 0.625, 0.1875, 0.625, 0.1875, 0.625, 0.25, 0.625, 0.25, 0.6875, 0.1875, 0.6875, 0.25, 0.5, 0.3125, 0.5, 0.3125, 0.5625, 0.25, 0.5625, 0.25, 0.5625, 0.3125, 0.5625, 0.3125, 0.625, 0.25, 0.625, 0.25, 0.625, 0.3125, 0.625, 0.3125, 0.6875, 0.25, 0.6875, 0.3125, 0.5, 0.375, 0.5, 0.375, 0.5625, 0.3125, 0.5625, 0.3125, 0.5625, 0.375, 0.5625, 0.375, 0.625, 0.3125, 0.625, 0.3125, 0.625, 0.375, 0.625, 0.375, 0.6875, 0.3125, 0.6875, 0.375, 0.9375, 0.4375, 0.9375, 0.4375, 1.0, 0.375, 1.0, 0.4375, 0.9375, 0.5, 0.9375, 0.5, 1.0, 0.4375, 1.0, 0.5, 0.9375, 0.5625, 0.9375, 0.5625, 1.0, 0.5, 1.0, 0.375, 0.75, 0.4375, 0.75, 0.4375, 0.8125, 0.375, 0.8125, 0.375, 0.8125, 0.4375, 0.8125, 0.4375, 0.875, 0.375, 0.875, 0.375, 0.875, 0.4375, 0.875, 0.4375, 0.9375, 0.375, 0.9375, 0.4375, 0.75, 0.5, 0.75, 0.5, 0.8125, 0.4375, 0.8125, 0.4375, 0.8125, 0.5, 0.8125, 0.5, 0.875, 0.4375, 0.875, 0.4375, 0.875, 0.5, 0.875, 0.5, 0.9375, 0.4375, 0.9375, 0.5, 0.75, 0.5625, 0.75, 0.5625, 0.8125, 0.5, 0.8125, 0.5, 0.8125, 0.5625, 0.8125, 0.5625, 0.875, 0.5, 0.875, 0.5, 0.875, 0.5625, 0.875, 0.5625, 0.9375, 0.5, 0.9375, 0.5625, 0.75, 0.625, 0.75, 0.625, 0.8125, 0.5625, 0.8125, 0.5625, 0.8125, 0.625, 0.8125, 0.625, 0.875, 0.5625, 0.875, 0.5625, 0.875, 0.625, 0.875, 0.625, 0.9375, 0.5625, 0.9375, 0.375, 0.6875, 0.4375, 0.6875, 0.4375, 0.75, 0.375, 0.75, 0.4375, 0.6875, 0.5, 0.6875, 0.5, 0.75, 0.4375, 0.75, 0.5, 0.6875, 0.5625, 0.6875, 0.5625, 0.75, 0.5, 0.75, 0.375, 0.5, 0.4375, 0.5, 0.4375, 0.5625, 0.375, 0.5625, 0.375, 0.5625, 0.4375, 0.5625, 0.4375, 0.625, 0.375, 0.625, 0.375, 0.625, 0.4375, 0.625, 0.4375, 0.6875, 0.375, 0.6875, 0.4375, 0.5, 0.5, 0.5, 0.5, 0.5625, 0.4375, 0.5625, 0.4375, 0.5625, 0.5, 0.5625, 0.5, 0.625, 0.4375, 0.625, 0.4375, 0.625, 0.5, 0.625, 0.5, 0.6875, 0.4375, 0.6875, 0.5, 0.5, 0.5625, 0.5, 0.5625, 0.5625, 0.5, 0.5625, 0.5, 0.5625, 0.5625, 0.5625, 0.5625, 0.625, 0.5, 0.625, 0.5, 0.625, 0.5625, 0.625, 0.5625, 0.6875, 0.5, 0.6875, 0.5625, 0.5, 0.625, 0.5, 0.625, 0.5625, 0.5625, 0.5625, 0.5625, 0.5625, 0.625, 0.5625, 0.625, 0.625, 0.5625, 0.625, 0.5625, 0.625, 0.625, 0.625, 0.625, 0.6875, 0.5625, 0.6875, 0.375, 0.4375, 0.4375, 0.4375, 0.4375, 0.5, 0.375, 0.5, 0.4375, 0.4375, 0.5, 0.4375, 0.5, 0.5, 0.4375, 0.5, 0.5, 0.4375, 0.5625, 0.4375, 0.5625, 0.5, 0.5, 0.5, 0.375, 0.25, 0.4375, 0.25, 0.4375, 0.3125, 0.375, 0.3125, 0.375, 0.3125, 0.4375, 0.3125, 0.4375, 0.375, 0.375, 0.375, 0.375, 0.375, 0.4375, 0.375, 0.4375, 0.4375, 0.375, 0.4375, 0.4375, 0.25, 0.5, 0.25, 0.5, 0.3125, 0.4375, 0.3125, 0.4375, 0.3125, 0.5, 0.3125, 0.5, 0.375, 0.4375, 0.375, 0.4375, 0.375, 0.5, 0.375, 0.5, 0.4375, 0.4375, 0.4375, 0.5, 0.25, 0.5625, 0.25, 0.5625, 0.3125, 0.5, 0.3125, 0.5, 0.3125, 0.5625, 0.3125, 0.5625, 0.375, 0.5, 0.375, 0.5, 0.375, 0.5625, 0.375, 0.5625, 0.4375, 0.5, 0.4375, 0.5625, 0.25, 0.625, 0.25, 0.625, 0.3125, 0.5625, 0.3125, 0.5625, 0.3125, 0.625, 0.3125, 0.625, 0.375, 0.5625, 0.375, 0.5625, 0.375, 0.625, 0.375, 0.625, 0.4375, 0.5625, 0.4375, 0.375, 0.1875, 0.4375, 0.1875, 0.4375, 0.25, 0.375, 0.25, 0.4375, 0.1875, 0.5, 0.1875, 0.5, 0.25, 0.4375, 0.25, 0.5, 0.1875, 0.5625, 0.1875, 0.5625, 0.25, 0.5, 0.25, 0.375, 0.0, 0.4375, 0.0, 0.4375, 0.0625, 0.375, 0.0625, 0.375, 0.0625, 0.4375, 0.0625, 0.4375, 0.125, 0.375, 0.125, 0.375, 0.125, 0.4375, 0.125, 0.4375, 0.1875, 0.375, 0.1875, 0.4375, 0.0, 0.5, 0.0, 0.5, 0.0625, 0.4375, 0.0625, 0.4375, 0.0625, 0.5, 0.0625, 0.5, 0.125, 0.4375, 0.125, 0.4375, 0.125, 0.5, 0.125, 0.5, 0.1875, 0.4375, 0.1875, 0.5, 0.0, 0.5625, 0.0, 0.5625, 0.0625, 0.5, 0.0625, 0.5, 0.0625, 0.5625, 0.0625, 0.5625, 0.125, 0.5, 0.125, 0.5, 0.125, 0.5625, 0.125, 0.5625, 0.1875, 0.5, 0.1875, 0.5625, 0.0, 0.625, 0.0, 0.625, 0.0625, 0.5625, 0.0625, 0.5625, 0.0625, 0.625, 0.0625, 0.625, 0.125, 0.5625, 0.125, 0.5625, 0.125, 0.625, 0.125, 0.625, 0.1875, 0.5625, 0.1875])
me_cube_005.use_remesh_fix_poles = True
me_cube_005.use_remesh_preserve_attributes = False
me_cube_005.update()
me_cube_007 = bpy.data.meshes.new('Cube.007')
me_cube_007.from_pydata([(-0.8269, -0.7501, -0.7623), (-1.264, -1.359, 1.334), (-1.105, 1.207, -1.118), (-0.9094, 1.003, 0.8319), (0.5492, -0.6117, -0.6139), (0.5716, -0.5882, 0.6563), (0.7949, 0.7791, -0.7903), (1.246, 1.253, 1.23), (-1.153, 0.7866, -1.101), (-1.138, 0.2688, -1.05), (-1.127, -0.2133, -1.08), (-0.9353, -0.5359, -0.872), (-0.9843, -0.9126, -0.6081), (-1.243, -1.203, -0.3092), (-1.368, -1.379, 0.1045), (-1.421, -1.513, 0.7082), (-1.331, -0.743, 1.349), (-1.293, -0.1744, 1.225), (-1.253, 0.2707, 0.8391), (-1.027, 0.6407, 0.9902), (-1.095, 1.116, 0.5734), (-1.284, 1.221, 0.292), (-1.394, 1.428, -0.1642), (-1.39, 1.495, -0.7733), (0.6137, 0.883, -0.9153), (0.1473, 0.9874, -0.9844), (-0.1681, 1.175, -1.126), (-0.6766, 1.281, -1.202), (-0.509, 1.115, 0.9329), (-0.0864, 1.164, 1.005), (0.2856, 1.288, 1.182), (0.7712, 1.318, 1.253), (1.289, 1.305, 0.7078), (1.17, 1.193, 0.1854), (1.047, 1.055, -0.2294), (0.9077, 0.8806, -0.5984), (0.7324, -0.4425, -0.748), (0.7491, -0.09096, -0.7455), (0.7126, 0.2119, -0.7656), (0.7975, 0.5418, -0.8366), (1.11, 0.7931, 1.105), (0.9571, 0.2923, 0.9897), (0.862, -0.1667, 0.899), (0.6818, -0.4242, 0.7566), (0.6045, -0.6173, 0.4451), (0.668, -0.6769, 0.1537), (0.7876, -0.8024, -0.1514), (0.6309, -0.6876, -0.44), (-0.5562, -0.7967, -0.798), (-0.1852, -0.8692, -0.8824), (0.1074, -0.7429, -0.7584), (0.4027, -0.656, -0.6253), (0.4269, -0.7219, 0.7663), (0.216, -0.9643, 0.9459), (-0.1967, -1.105, 1.069), (-0.6213, -1.401, 1.353), (0.7689, 0.8458, 1.343), (0.6559, 0.3125, 1.232), (0.6015, -0.1784, 1.134), (0.5013, -0.5186, 0.9624), (0.1777, 0.9854, 1.526), (0.2619, 0.2931, 1.437), (0.2029, -0.2071, 1.315), (0.2161, -0.6638, 1.178), (-0.1388, 0.8394, 1.258), (-0.2918, 0.3142, 1.504), (-0.2723, -0.2756, 1.508), (-0.2379, -0.7163, 1.301), (-0.5843, 0.7487, 1.188), (-0.8154, 0.2936, 1.335), (-0.86, -0.2128, 1.417), (-0.6988, -0.8205, 1.449), (-0.7528, 0.8147, -1.243), (-0.7352, 0.2867, -1.186), (-0.6634, -0.1548, -1.051), (-0.5751, -0.5173, -0.918), (-0.1386, 0.7505, -1.096), (-0.2388, 0.2511, -1.08), (-0.2171, -0.1753, -1.016), (-0.1469, -0.5798, -0.9482), (0.1867, 0.6728, -1.063), (0.2503, 0.2327, -0.944), (0.1803, -0.2173, -0.9843), (0.1266, -0.5633, -0.924), (0.5957, 0.546, -0.9751), (0.5003, 0.2272, -0.8651), (0.5571, -0.132, -0.944), (0.4709, -0.4955, -0.8301), (0.4197, -0.7702, -0.4407), (0.1839, -0.9375, -0.5528), (-0.1922, -1.035, -0.6002), (-0.6374, -1.034, -0.6196), (0.5492, -0.946, -0.2196), (0.1952, -1.028, -0.1871), (-0.2, -1.104, -0.2035), (-0.6595, -1.183, -0.2566), (0.445, -0.8609, 0.149), (0.1533, -1.011, 0.1803), (-0.1835, -1.13, 0.1944), (-0.692, -1.415, 0.1324), (0.4083, -0.8068, 0.4813), (0.1556, -1.024, 0.5649), (-0.1556, -1.315, 0.6519), (-0.682, -1.636, 0.7286), (0.9714, 0.5772, -0.5571), (0.9087, 0.2136, -0.5301), (0.8826, -0.121, -0.4937), (0.8334, -0.454, -0.4856), (1.064, 0.6506, -0.1928), (1.04, 0.2324, -0.1926), (1.006, -0.1691, -0.1822), (0.9189, -0.5148, -0.161), (1.183, 0.7364, 0.2125), (1.111, 0.2554, 0.2368), (0.9762, -0.1135, 0.2017), (0.8333, -0.4254, 0.171), (1.351, 0.8151, 0.7633), (1.187, 0.2382, 0.7128), (0.9494, -0.1104, 0.5765), (0.7679, -0.3949, 0.4878), (-0.7525, 1.577, -0.8533), (-0.1329, 1.444, -0.8574), (0.2636, 1.185, -0.7904), (0.7046, 1.073, -0.7312), (-0.8052, 1.67, -0.258), (-0.183, 1.626, -0.3993), (0.2926, 1.451, -0.4777), (0.7664, 1.255, -0.3625), (-0.9079, 1.446, 0.4686), (-0.2919, 1.588, 0.5463), (0.2693, 1.727, 0.2587), (0.8581, 1.462, 0.1465), (-0.766, 1.394, 0.7538), (-0.3602, 1.571, 0.8203), (0.2172, 1.688, 0.7996), (0.8265, 1.5, 0.7604), (-1.196, -0.6315, -0.699), (-1.362, -0.2061, -0.7742), (-1.433, 0.2379, -0.7507), (-1.559, 0.8957, -0.8351), (-1.455, -0.7324, -0.3709), (-1.5, -0.1734, -0.4034), (-1.723, 0.2447, -0.3342), (-1.663, 0.8276, -0.1967), (-1.696, -0.8141, 0.08809), (-1.76, -0.1558, 0.1271), (-1.693, 0.352, 0.158), (-1.537, 0.7543, 0.2312), (-1.67, -0.8838, 0.7676), (-1.525, -0.1563, 0.6943), (-1.567, 0.3974, 0.4923), (-1.301, 0.7341, 0.6338)], [], [(151, 19, 3, 20), (135, 31, 7, 32), (119, 43, 5, 44), (103, 55, 1, 15), (87, 36, 4, 51), (71, 16, 1, 55), (43, 59, 52, 5), (59, 63, 53, 52), (63, 67, 54, 53), (67, 71, 55, 54), (7, 31, 56, 40), (40, 56, 57, 41), (41, 57, 58, 42), (42, 58, 59, 43), (31, 30, 60, 56), (56, 60, 61, 57), (57, 61, 62, 58), (58, 62, 63, 59), (30, 29, 64, 60), (60, 64, 65, 61), (61, 65, 66, 62), (62, 66, 67, 63), (29, 28, 68, 64), (64, 68, 69, 65), (65, 69, 70, 66), (66, 70, 71, 67), (28, 3, 19, 68), (68, 19, 18, 69), (69, 18, 17, 70), (70, 17, 16, 71), (11, 75, 48, 0), (75, 79, 49, 48), (79, 83, 50, 49), (83, 87, 51, 50), (2, 27, 72, 8), (8, 72, 73, 9), (9, 73, 74, 10), (10, 74, 75, 11), (27, 26, 76, 72), (72, 76, 77, 73), (73, 77, 78, 74), (74, 78, 79, 75), (26, 25, 80, 76), (76, 80, 81, 77), (77, 81, 82, 78), (78, 82, 83, 79), (25, 24, 84, 80), (80, 84, 85, 81), (81, 85, 86, 82), (82, 86, 87, 83), (24, 6, 39, 84), (84, 39, 38, 85), (85, 38, 37, 86), (86, 37, 36, 87), (48, 91, 12, 0), (91, 95, 13, 12), (95, 99, 14, 13), (99, 103, 15, 14), (4, 47, 88, 51), (51, 88, 89, 50), (50, 89, 90, 49), (49, 90, 91, 48), (47, 46, 92, 88), (88, 92, 93, 89), (89, 93, 94, 90), (90, 94, 95, 91), (46, 45, 96, 92), (92, 96, 97, 93), (93, 97, 98, 94), (94, 98, 99, 95), (45, 44, 100, 96), (96, 100, 101, 97), (97, 101, 102, 98), (98, 102, 103, 99), (44, 5, 52, 100), (100, 52, 53, 101), (101, 53, 54, 102), (102, 54, 55, 103), (36, 107, 47, 4), (107, 111, 46, 47), (111, 115, 45, 46), (115, 119, 44, 45), (6, 35, 104, 39), (39, 104, 105, 38), (38, 105, 106, 37), (37, 106, 107, 36), (35, 34, 108, 104), (104, 108, 109, 105), (105, 109, 110, 106), (106, 110, 111, 107), (34, 33, 112, 108), (108, 112, 113, 109), (109, 113, 114, 110), (110, 114, 115, 111), (33, 32, 116, 112), (112, 116, 117, 113), (113, 117, 118, 114), (114, 118, 119, 115), (32, 7, 40, 116), (116, 40, 41, 117), (117, 41, 42, 118), (118, 42, 43, 119), (24, 123, 35, 6), (123, 127, 34, 35), (127, 131, 33, 34), (131, 135, 32, 33), (2, 23, 120, 27), (27, 120, 121, 26), (26, 121, 122, 25), (25, 122, 123, 24), (23, 22, 124, 120), (120, 124, 125, 121), (121, 125, 126, 122), (122, 126, 127, 123), (22, 21, 128, 124), (124, 128, 129, 125), (125, 129, 130, 126), (126, 130, 131, 127), (21, 20, 132, 128), (128, 132, 133, 129), (129, 133, 134, 130), (130, 134, 135, 131), (20, 3, 28, 132), (132, 28, 29, 133), (133, 29, 30, 134), (134, 30, 31, 135), (8, 139, 23, 2), (139, 143, 22, 23), (143, 147, 21, 22), (147, 151, 20, 21), (0, 12, 136, 11), (11, 136, 137, 10), (10, 137, 138, 9), (9, 138, 139, 8), (12, 13, 140, 136), (136, 140, 141, 137), (137, 141, 142, 138), (138, 142, 143, 139), (13, 14, 144, 140), (140, 144, 145, 141), (141, 145, 146, 142), (142, 146, 147, 143), (14, 15, 148, 144), (144, 148, 149, 145), (145, 149, 150, 146), (146, 150, 151, 147), (15, 1, 16, 148), (148, 16, 17, 149), (149, 17, 18, 150), (150, 18, 19, 151)])
_uv = me_cube_007.uv_layers.new(name='UVMap')
_uv.uv.foreach_set('vector', [0.575, 0.2, 0.625, 0.2, 0.625, 0.25, 0.575, 0.25, 0.575, 0.45, 0.625, 0.45, 0.625, 0.5, 0.575, 0.5, 0.575, 0.7, 0.625, 0.7, 0.625, 0.75, 0.575, 0.75, 0.575, 0.95, 0.625, 0.95, 0.625, 1.0, 0.575, 1.0, 0.325, 0.7, 0.375, 0.7, 0.375, 0.75, 0.325, 0.75, 0.825, 0.7, 0.875, 0.7, 0.875, 0.75, 0.825, 0.75, 0.625, 0.7, 0.675, 0.7, 0.675, 0.75, 0.625, 0.75, 0.675, 0.7, 0.725, 0.7, 0.725, 0.75, 0.675, 0.75, 0.725, 0.7, 0.775, 0.7, 0.775, 0.75, 0.725, 0.75, 0.775, 0.7, 0.825, 0.7, 0.825, 0.75, 0.775, 0.75, 0.625, 0.5, 0.675, 0.5, 0.675, 0.55, 0.625, 0.55, 0.625, 0.55, 0.675, 0.55, 0.675, 0.6, 0.625, 0.6, 0.625, 0.6, 0.675, 0.6, 0.675, 0.65, 0.625, 0.65, 0.625, 0.65, 0.675, 0.65, 0.675, 0.7, 0.625, 0.7, 0.675, 0.5, 0.725, 0.5, 0.725, 0.55, 0.675, 0.55, 0.675, 0.55, 0.725, 0.55, 0.725, 0.6, 0.675, 0.6, 0.675, 0.6, 0.725, 0.6, 0.725, 0.65, 0.675, 0.65, 0.675, 0.65, 0.725, 0.65, 0.725, 0.7, 0.675, 0.7, 0.725, 0.5, 0.775, 0.5, 0.775, 0.55, 0.725, 0.55, 0.725, 0.55, 0.775, 0.55, 0.775, 0.6, 0.725, 0.6, 0.725, 0.6, 0.775, 0.6, 0.775, 0.65, 0.725, 0.65, 0.725, 0.65, 0.775, 0.65, 0.775, 0.7, 0.725, 0.7, 0.775, 0.5, 0.825, 0.5, 0.825, 0.55, 0.775, 0.55, 0.775, 0.55, 0.825, 0.55, 0.825, 0.6, 0.775, 0.6, 0.775, 0.6, 0.825, 0.6, 0.825, 0.65, 0.775, 0.65, 0.775, 0.65, 0.825, 0.65, 0.825, 0.7, 0.775, 0.7, 0.825, 0.5, 0.875, 0.5, 0.875, 0.55, 0.825, 0.55, 0.825, 0.55, 0.875, 0.55, 0.875, 0.6, 0.825, 0.6, 0.825, 0.6, 0.875, 0.6, 0.875, 0.65, 0.825, 0.65, 0.825, 0.65, 0.875, 0.65, 0.875, 0.7, 0.825, 0.7, 0.125, 0.7, 0.175, 0.7, 0.175, 0.75, 0.125, 0.75, 0.175, 0.7, 0.225, 0.7, 0.225, 0.75, 0.175, 0.75, 0.225, 0.7, 0.275, 0.7, 0.275, 0.75, 0.225, 0.75, 0.275, 0.7, 0.325, 0.7, 0.325, 0.75, 0.275, 0.75, 0.125, 0.5, 0.175, 0.5, 0.175, 0.55, 0.125, 0.55, 0.125, 0.55, 0.175, 0.55, 0.175, 0.6, 0.125, 0.6, 0.125, 0.6, 0.175, 0.6, 0.175, 0.65, 0.125, 0.65, 0.125, 0.65, 0.175, 0.65, 0.175, 0.7, 0.125, 0.7, 0.175, 0.5, 0.225, 0.5, 0.225, 0.55, 0.175, 0.55, 0.175, 0.55, 0.225, 0.55, 0.225, 0.6, 0.175, 0.6, 0.175, 0.6, 0.225, 0.6, 0.225, 0.65, 0.175, 0.65, 0.175, 0.65, 0.225, 0.65, 0.225, 0.7, 0.175, 0.7, 0.225, 0.5, 0.275, 0.5, 0.275, 0.55, 0.225, 0.55, 0.225, 0.55, 0.275, 0.55, 0.275, 0.6, 0.225, 0.6, 0.225, 0.6, 0.275, 0.6, 0.275, 0.65, 0.225, 0.65, 0.225, 0.65, 0.275, 0.65, 0.275, 0.7, 0.225, 0.7, 0.275, 0.5, 0.325, 0.5, 0.325, 0.55, 0.275, 0.55, 0.275, 0.55, 0.325, 0.55, 0.325, 0.6, 0.275, 0.6, 0.275, 0.6, 0.325, 0.6, 0.325, 0.65, 0.275, 0.65, 0.275, 0.65, 0.325, 0.65, 0.325, 0.7, 0.275, 0.7, 0.325, 0.5, 0.375, 0.5, 0.375, 0.55, 0.325, 0.55, 0.325, 0.55, 0.375, 0.55, 0.375, 0.6, 0.325, 0.6, 0.325, 0.6, 0.375, 0.6, 0.375, 0.65, 0.325, 0.65, 0.325, 0.65, 0.375, 0.65, 0.375, 0.7, 0.325, 0.7, 0.375, 0.95, 0.425, 0.95, 0.425, 1.0, 0.375, 1.0, 0.425, 0.95, 0.475, 0.95, 0.475, 1.0, 0.425, 1.0, 0.475, 0.95, 0.525, 0.95, 0.525, 1.0, 0.475, 1.0, 0.525, 0.95, 0.575, 0.95, 0.575, 1.0, 0.525, 1.0, 0.375, 0.75, 0.425, 0.75, 0.425, 0.8, 0.375, 0.8, 0.375, 0.8, 0.425, 0.8, 0.425, 0.85, 0.375, 0.85, 0.375, 0.85, 0.425, 0.85, 0.425, 0.9, 0.375, 0.9, 0.375, 0.9, 0.425, 0.9, 0.425, 0.95, 0.375, 0.95, 0.425, 0.75, 0.475, 0.75, 0.475, 0.8, 0.425, 0.8, 0.425, 0.8, 0.475, 0.8, 0.475, 0.85, 0.425, 0.85, 0.425, 0.85, 0.475, 0.85, 0.475, 0.9, 0.425, 0.9, 0.425, 0.9, 0.475, 0.9, 0.475, 0.95, 0.425, 0.95, 0.475, 0.75, 0.525, 0.75, 0.525, 0.8, 0.475, 0.8, 0.475, 0.8, 0.525, 0.8, 0.525, 0.85, 0.475, 0.85, 0.475, 0.85, 0.525, 0.85, 0.525, 0.9, 0.475, 0.9, 0.475, 0.9, 0.525, 0.9, 0.525, 0.95, 0.475, 0.95, 0.525, 0.75, 0.575, 0.75, 0.575, 0.8, 0.525, 0.8, 0.525, 0.8, 0.575, 0.8, 0.575, 0.85, 0.525, 0.85, 0.525, 0.85, 0.575, 0.85, 0.575, 0.9, 0.525, 0.9, 0.525, 0.9, 0.575, 0.9, 0.575, 0.95, 0.525, 0.95, 0.575, 0.75, 0.625, 0.75, 0.625, 0.8, 0.575, 0.8, 0.575, 0.8, 0.625, 0.8, 0.625, 0.85, 0.575, 0.85, 0.575, 0.85, 0.625, 0.85, 0.625, 0.9, 0.575, 0.9, 0.575, 0.9, 0.625, 0.9, 0.625, 0.95, 0.575, 0.95, 0.375, 0.7, 0.425, 0.7, 0.425, 0.75, 0.375, 0.75, 0.425, 0.7, 0.475, 0.7, 0.475, 0.75, 0.425, 0.75, 0.475, 0.7, 0.525, 0.7, 0.525, 0.75, 0.475, 0.75, 0.525, 0.7, 0.575, 0.7, 0.575, 0.75, 0.525, 0.75, 0.375, 0.5, 0.425, 0.5, 0.425, 0.55, 0.375, 0.55, 0.375, 0.55, 0.425, 0.55, 0.425, 0.6, 0.375, 0.6, 0.375, 0.6, 0.425, 0.6, 0.425, 0.65, 0.375, 0.65, 0.375, 0.65, 0.425, 0.65, 0.425, 0.7, 0.375, 0.7, 0.425, 0.5, 0.475, 0.5, 0.475, 0.55, 0.425, 0.55, 0.425, 0.55, 0.475, 0.55, 0.475, 0.6, 0.425, 0.6, 0.425, 0.6, 0.475, 0.6, 0.475, 0.65, 0.425, 0.65, 0.425, 0.65, 0.475, 0.65, 0.475, 0.7, 0.425, 0.7, 0.475, 0.5, 0.525, 0.5, 0.525, 0.55, 0.475, 0.55, 0.475, 0.55, 0.525, 0.55, 0.525, 0.6, 0.475, 0.6, 0.475, 0.6, 0.525, 0.6, 0.525, 0.65, 0.475, 0.65, 0.475, 0.65, 0.525, 0.65, 0.525, 0.7, 0.475, 0.7, 0.525, 0.5, 0.575, 0.5, 0.575, 0.55, 0.525, 0.55, 0.525, 0.55, 0.575, 0.55, 0.575, 0.6, 0.525, 0.6, 0.525, 0.6, 0.575, 0.6, 0.575, 0.65, 0.525, 0.65, 0.525, 0.65, 0.575, 0.65, 0.575, 0.7, 0.525, 0.7, 0.575, 0.5, 0.625, 0.5, 0.625, 0.55, 0.575, 0.55, 0.575, 0.55, 0.625, 0.55, 0.625, 0.6, 0.575, 0.6, 0.575, 0.6, 0.625, 0.6, 0.625, 0.65, 0.575, 0.65, 0.575, 0.65, 0.625, 0.65, 0.625, 0.7, 0.575, 0.7, 0.375, 0.45, 0.425, 0.45, 0.425, 0.5, 0.375, 0.5, 0.425, 0.45, 0.475, 0.45, 0.475, 0.5, 0.425, 0.5, 0.475, 0.45, 0.525, 0.45, 0.525, 0.5, 0.475, 0.5, 0.525, 0.45, 0.575, 0.45, 0.575, 0.5, 0.525, 0.5, 0.375, 0.25, 0.425, 0.25, 0.425, 0.3, 0.375, 0.3, 0.375, 0.3, 0.425, 0.3, 0.425, 0.35, 0.375, 0.35, 0.375, 0.35, 0.425, 0.35, 0.425, 0.4, 0.375, 0.4, 0.375, 0.4, 0.425, 0.4, 0.425, 0.45, 0.375, 0.45, 0.425, 0.25, 0.475, 0.25, 0.475, 0.3, 0.425, 0.3, 0.425, 0.3, 0.475, 0.3, 0.475, 0.35, 0.425, 0.35, 0.425, 0.35, 0.475, 0.35, 0.475, 0.4, 0.425, 0.4, 0.425, 0.4, 0.475, 0.4, 0.475, 0.45, 0.425, 0.45, 0.475, 0.25, 0.525, 0.25, 0.525, 0.3, 0.475, 0.3, 0.475, 0.3, 0.525, 0.3, 0.525, 0.35, 0.475, 0.35, 0.475, 0.35, 0.525, 0.35, 0.525, 0.4, 0.475, 0.4, 0.475, 0.4, 0.525, 0.4, 0.525, 0.45, 0.475, 0.45, 0.525, 0.25, 0.575, 0.25, 0.575, 0.3, 0.525, 0.3, 0.525, 0.3, 0.575, 0.3, 0.575, 0.35, 0.525, 0.35, 0.525, 0.35, 0.575, 0.35, 0.575, 0.4, 0.525, 0.4, 0.525, 0.4, 0.575, 0.4, 0.575, 0.45, 0.525, 0.45, 0.575, 0.25, 0.625, 0.25, 0.625, 0.3, 0.575, 0.3, 0.575, 0.3, 0.625, 0.3, 0.625, 0.35, 0.575, 0.35, 0.575, 0.35, 0.625, 0.35, 0.625, 0.4, 0.575, 0.4, 0.575, 0.4, 0.625, 0.4, 0.625, 0.45, 0.575, 0.45, 0.375, 0.2, 0.425, 0.2, 0.425, 0.25, 0.375, 0.25, 0.425, 0.2, 0.475, 0.2, 0.475, 0.25, 0.425, 0.25, 0.475, 0.2, 0.525, 0.2, 0.525, 0.25, 0.475, 0.25, 0.525, 0.2, 0.575, 0.2, 0.575, 0.25, 0.525, 0.25, 0.375, 0.0, 0.425, 0.0, 0.425, 0.05, 0.375, 0.05, 0.375, 0.05, 0.425, 0.05, 0.425, 0.1, 0.375, 0.1, 0.375, 0.1, 0.425, 0.1, 0.425, 0.15, 0.375, 0.15, 0.375, 0.15, 0.425, 0.15, 0.425, 0.2, 0.375, 0.2, 0.425, 0.0, 0.475, 0.0, 0.475, 0.05, 0.425, 0.05, 0.425, 0.05, 0.475, 0.05, 0.475, 0.1, 0.425, 0.1, 0.425, 0.1, 0.475, 0.1, 0.475, 0.15, 0.425, 0.15, 0.425, 0.15, 0.475, 0.15, 0.475, 0.2, 0.425, 0.2, 0.475, 0.0, 0.525, 0.0, 0.525, 0.05, 0.475, 0.05, 0.475, 0.05, 0.525, 0.05, 0.525, 0.1, 0.475, 0.1, 0.475, 0.1, 0.525, 0.1, 0.525, 0.15, 0.475, 0.15, 0.475, 0.15, 0.525, 0.15, 0.525, 0.2, 0.475, 0.2, 0.525, 0.0, 0.575, 0.0, 0.575, 0.05, 0.525, 0.05, 0.525, 0.05, 0.575, 0.05, 0.575, 0.1, 0.525, 0.1, 0.525, 0.1, 0.575, 0.1, 0.575, 0.15, 0.525, 0.15, 0.525, 0.15, 0.575, 0.15, 0.575, 0.2, 0.525, 0.2, 0.575, 0.0, 0.625, 0.0, 0.625, 0.05, 0.575, 0.05, 0.575, 0.05, 0.625, 0.05, 0.625, 0.1, 0.575, 0.1, 0.575, 0.1, 0.625, 0.1, 0.625, 0.15, 0.575, 0.15, 0.575, 0.15, 0.625, 0.15, 0.625, 0.2, 0.575, 0.2])
me_cube_007.use_remesh_fix_poles = True
me_cube_007.use_remesh_preserve_attributes = False
me_cube_007.update()
me_cube_009 = bpy.data.meshes.new('Cube.009')
me_cube_009.from_pydata([(-0.8591, -0.9691, -0.9807), (-0.724, -0.8645, 1.041), (-0.7641, 0.6423, -0.4694), (-1.248, 1.246, 1.25), (1.245, -1.183, -1.161), (0.7035, -0.5609, 0.6021), (0.7624, 0.7251, -0.731), (0.7214, 0.7605, 0.7382), (-0.8068, 0.3838, -0.6459), (-0.9266, -0.02965, -1.002), (-1.023, -0.4867, -1.036), (-0.7406, -1.122, -0.5658), (-0.9107, -1.059, -0.06278), (-1.063, -1.046, 0.4926), (-1.001, -0.527, 1.025), (-1.24, 0.0741, 1.164), (-1.354, 0.5015, 1.297), (-1.472, 1.435, 0.5356), (-1.28, 1.239, -0.08971), (-0.9955, 0.8429, -0.2894), (0.4882, 0.814, -0.8788), (0.1054, 0.8386, -0.7906), (-0.3416, 0.7733, -0.6093), (-0.5554, 1.173, 1.168), (-0.06268, 0.8294, 0.8686), (0.3771, 0.7112, 0.6464), (0.8868, 0.848, 0.4308), (0.9464, 0.9468, 0.08877), (0.8397, 0.9062, -0.354), (1.184, -0.5557, -1.212), (0.7839, -0.0638, -0.8349), (0.9919, 0.4719, -0.9617), (0.9332, 0.4945, 0.9167), (0.893, 0.1044, 0.8633), (0.6696, -0.3569, 0.7089), (0.9104, -0.9057, 0.4023), (1.185, -1.184, 0.04701), (1.383, -1.403, -0.6985), (-0.4775, -1.065, -1.048), (-0.01187, -1.021, -1.027), (0.5151, -1.215, -1.209), (0.4058, -0.7678, 0.7444), (-0.02432, -0.8336, 0.8252), (-0.3733, -1.039, 0.9173), (0.4964, 0.4959, 0.9887), (0.4971, 0.001404, 0.974), (0.4501, -0.4355, 0.7643), (-0.02128, 0.4812, 0.9114), (-0.004358, 0.004408, 0.9398), (-0.00957, -0.5966, 0.9294), (-0.6608, 0.5419, 1.249), (-0.5613, 0.0576, 1.121), (-0.5006, -0.5529, 1.078), (-0.5395, 0.3675, -0.7624), (-0.586, 0.001708, -1.071), (-0.5472, -0.5415, -1.132), (0.03232, 0.5063, -0.8547), (-0.008748, -0.00615, -0.9915), (-0.02023, -0.5306, -1.11), (0.4973, 0.5182, -1.017), (0.4948, -0.003002, -0.9703), (0.4949, -0.5516, -1.13), (0.5415, -1.431, -0.5636), (-0.05537, -1.294, -0.4844), (-0.5384, -1.243, -0.5111), (0.5134, -1.246, 0.05742), (-0.04142, -1.308, 0.01816), (-0.5605, -1.233, -0.002696), (0.4629, -0.9162, 0.4882), (0.03842, -1.036, 0.5575), (-0.5739, -1.201, 0.5299), (1.069, 0.5073, -0.5094), (1.019, -0.003586, -0.5129), (1.393, -0.6788, -0.7554), (1.255, 0.5715, 0.05466), (1.073, -0.001552, 0.002025), (1.122, -0.5248, 0.02886), (1.146, 0.5868, 0.598), (1.069, 0.005531, 0.5064), (0.8951, -0.4779, 0.453), (-0.4848, 0.9954, -0.4347), (0.02075, 1.053, -0.5372), (0.5218, 1.025, -0.5347), (-0.627, 1.187, -0.05013), (0.01685, 1.167, -0.04627), (0.5178, 1.075, -0.007941), (-0.7336, 1.376, 0.4971), (0.0689, 1.107, 0.5565), (0.451, 0.9453, 0.4783), (-1.085, -0.5036, -0.5307), (-1.111, 0.005054, -0.6637), (-1.118, 0.4816, -0.5482), (-1.166, -0.7174, -0.05023), (-1.324, -0.158, -0.141), (-1.545, 0.5371, -0.1504), (-1.249, -0.6571, 0.5264), (-1.472, -0.2141, 0.5), (-1.779, 0.553, 0.5818), (-1.483, -0.1821, 0.1626), (-1.325, 1.314, 1.029), (-0.6964, 1.361, 0.8503), (-1.642, 0.592, 0.9475), (-1.415, 1.352, 0.07874), (-0.7261, 1.337, 0.23), (-1.736, 0.6085, 0.2262), (0.03954, 1.194, 0.2487), (0.4857, 1.011, 0.2355)], [], [(101, 16, 3, 99), (88, 25, 7, 26), (79, 34, 5, 35), (70, 43, 1, 13), (61, 29, 4, 40), (52, 14, 1, 43), (34, 46, 41, 5), (46, 49, 42, 41), (49, 52, 43, 42), (7, 25, 44, 32), (32, 44, 45, 33), (33, 45, 46, 34), (25, 24, 47, 44), (44, 47, 48, 45), (45, 48, 49, 46), (24, 23, 50, 47), (47, 50, 51, 48), (48, 51, 52, 49), (23, 3, 16, 50), (50, 16, 15, 51), (51, 15, 14, 52), (10, 55, 38, 0), (55, 58, 39, 38), (58, 61, 40, 39), (2, 22, 53, 8), (8, 53, 54, 9), (9, 54, 55, 10), (22, 21, 56, 53), (53, 56, 57, 54), (54, 57, 58, 55), (21, 20, 59, 56), (56, 59, 60, 57), (57, 60, 61, 58), (20, 6, 31, 59), (59, 31, 30, 60), (60, 30, 29, 61), (38, 64, 11, 0), (64, 67, 12, 11), (67, 70, 13, 12), (4, 37, 62, 40), (40, 62, 63, 39), (39, 63, 64, 38), (37, 36, 65, 62), (62, 65, 66, 63), (63, 66, 67, 64), (36, 35, 68, 65), (65, 68, 69, 66), (66, 69, 70, 67), (35, 5, 41, 68), (68, 41, 42, 69), (69, 42, 43, 70), (29, 73, 37, 4), (73, 76, 36, 37), (76, 79, 35, 36), (6, 28, 71, 31), (31, 71, 72, 30), (30, 72, 73, 29), (28, 27, 74, 71), (71, 74, 75, 72), (72, 75, 76, 73), (27, 26, 77, 74), (74, 77, 78, 75), (75, 78, 79, 76), (26, 7, 32, 77), (77, 32, 33, 78), (78, 33, 34, 79), (20, 82, 28, 6), (82, 85, 27, 28), (85, 106, 88, 26, 27), (2, 19, 80, 22), (22, 80, 81, 21), (21, 81, 82, 20), (19, 18, 83, 80), (80, 83, 84, 81), (81, 84, 85, 82), (102, 17, 86, 103), (86, 87, 105), (105, 87, 88, 106), (99, 3, 23, 100), (100, 24, 87), (87, 24, 25, 88), (8, 91, 19, 2), (91, 94, 18, 19), (104, 97, 17, 102), (0, 11, 89, 10), (10, 89, 90, 9), (9, 90, 91, 8), (11, 12, 92, 89), (89, 92, 93, 90), (90, 93, 94, 91), (12, 13, 95, 92), (95, 96, 98), (98, 97, 104, 94), (13, 1, 14, 95), (95, 14, 15, 96), (96, 15, 16, 101, 97), (94, 93, 98), (98, 96, 97), (93, 92, 98), (92, 95, 98), (17, 99, 100, 86), (97, 101, 99, 17), (94, 104, 102, 18), (18, 102, 103, 83), (87, 86, 100), (100, 23, 24), (84, 105, 106, 85), (83, 103, 84), (105, 84, 103), (103, 86, 105)])
_uv = me_cube_009.uv_layers.new(name='UVMap')
_uv.uv.foreach_set('vector', [0.5938, 0.1875, 0.625, 0.1875, 0.625, 0.25, 0.5938, 0.25, 0.5625, 0.4375, 0.625, 0.4375, 0.625, 0.5, 0.5625, 0.5, 0.5625, 0.6875, 0.625, 0.6875, 0.625, 0.75, 0.5625, 0.75, 0.5625, 0.9375, 0.625, 0.9375, 0.625, 1.0, 0.5625, 1.0, 0.3125, 0.6875, 0.375, 0.6875, 0.375, 0.75, 0.3125, 0.75, 0.8125, 0.6875, 0.875, 0.6875, 0.875, 0.75, 0.8125, 0.75, 0.625, 0.6875, 0.6875, 0.6875, 0.6875, 0.75, 0.625, 0.75, 0.6875, 0.6875, 0.75, 0.6875, 0.75, 0.75, 0.6875, 0.75, 0.75, 0.6875, 0.8125, 0.6875, 0.8125, 0.75, 0.75, 0.75, 0.625, 0.5, 0.6875, 0.5, 0.6875, 0.5625, 0.625, 0.5625, 0.625, 0.5625, 0.6875, 0.5625, 0.6875, 0.625, 0.625, 0.625, 0.625, 0.625, 0.6875, 0.625, 0.6875, 0.6875, 0.625, 0.6875, 0.6875, 0.5, 0.75, 0.5, 0.75, 0.5625, 0.6875, 0.5625, 0.6875, 0.5625, 0.75, 0.5625, 0.75, 0.625, 0.6875, 0.625, 0.6875, 0.625, 0.75, 0.625, 0.75, 0.6875, 0.6875, 0.6875, 0.75, 0.5, 0.8125, 0.5, 0.8125, 0.5625, 0.75, 0.5625, 0.75, 0.5625, 0.8125, 0.5625, 0.8125, 0.625, 0.75, 0.625, 0.75, 0.625, 0.8125, 0.625, 0.8125, 0.6875, 0.75, 0.6875, 0.8125, 0.5, 0.875, 0.5, 0.875, 0.5625, 0.8125, 0.5625, 0.8125, 0.5625, 0.875, 0.5625, 0.875, 0.625, 0.8125, 0.625, 0.8125, 0.625, 0.875, 0.625, 0.875, 0.6875, 0.8125, 0.6875, 0.125, 0.6875, 0.1875, 0.6875, 0.1875, 0.75, 0.125, 0.75, 0.1875, 0.6875, 0.25, 0.6875, 0.25, 0.75, 0.1875, 0.75, 0.25, 0.6875, 0.3125, 0.6875, 0.3125, 0.75, 0.25, 0.75, 0.125, 0.5, 0.1875, 0.5, 0.1875, 0.5625, 0.125, 0.5625, 0.125, 0.5625, 0.1875, 0.5625, 0.1875, 0.625, 0.125, 0.625, 0.125, 0.625, 0.1875, 0.625, 0.1875, 0.6875, 0.125, 0.6875, 0.1875, 0.5, 0.25, 0.5, 0.25, 0.5625, 0.1875, 0.5625, 0.1875, 0.5625, 0.25, 0.5625, 0.25, 0.625, 0.1875, 0.625, 0.1875, 0.625, 0.25, 0.625, 0.25, 0.6875, 0.1875, 0.6875, 0.25, 0.5, 0.3125, 0.5, 0.3125, 0.5625, 0.25, 0.5625, 0.25, 0.5625, 0.3125, 0.5625, 0.3125, 0.625, 0.25, 0.625, 0.25, 0.625, 0.3125, 0.625, 0.3125, 0.6875, 0.25, 0.6875, 0.3125, 0.5, 0.375, 0.5, 0.375, 0.5625, 0.3125, 0.5625, 0.3125, 0.5625, 0.375, 0.5625, 0.375, 0.625, 0.3125, 0.625, 0.3125, 0.625, 0.375, 0.625, 0.375, 0.6875, 0.3125, 0.6875, 0.375, 0.9375, 0.4375, 0.9375, 0.4375, 1.0, 0.375, 1.0, 0.4375, 0.9375, 0.5, 0.9375, 0.5, 1.0, 0.4375, 1.0, 0.5, 0.9375, 0.5625, 0.9375, 0.5625, 1.0, 0.5, 1.0, 0.375, 0.75, 0.4375, 0.75, 0.4375, 0.8125, 0.375, 0.8125, 0.375, 0.8125, 0.4375, 0.8125, 0.4375, 0.875, 0.375, 0.875, 0.375, 0.875, 0.4375, 0.875, 0.4375, 0.9375, 0.375, 0.9375, 0.4375, 0.75, 0.5, 0.75, 0.5, 0.8125, 0.4375, 0.8125, 0.4375, 0.8125, 0.5, 0.8125, 0.5, 0.875, 0.4375, 0.875, 0.4375, 0.875, 0.5, 0.875, 0.5, 0.9375, 0.4375, 0.9375, 0.5, 0.75, 0.5625, 0.75, 0.5625, 0.8125, 0.5, 0.8125, 0.5, 0.8125, 0.5625, 0.8125, 0.5625, 0.875, 0.5, 0.875, 0.5, 0.875, 0.5625, 0.875, 0.5625, 0.9375, 0.5, 0.9375, 0.5625, 0.75, 0.625, 0.75, 0.625, 0.8125, 0.5625, 0.8125, 0.5625, 0.8125, 0.625, 0.8125, 0.625, 0.875, 0.5625, 0.875, 0.5625, 0.875, 0.625, 0.875, 0.625, 0.9375, 0.5625, 0.9375, 0.375, 0.6875, 0.4375, 0.6875, 0.4375, 0.75, 0.375, 0.75, 0.4375, 0.6875, 0.5, 0.6875, 0.5, 0.75, 0.4375, 0.75, 0.5, 0.6875, 0.5625, 0.6875, 0.5625, 0.75, 0.5, 0.75, 0.375, 0.5, 0.4375, 0.5, 0.4375, 0.5625, 0.375, 0.5625, 0.375, 0.5625, 0.4375, 0.5625, 0.4375, 0.625, 0.375, 0.625, 0.375, 0.625, 0.4375, 0.625, 0.4375, 0.6875, 0.375, 0.6875, 0.4375, 0.5, 0.5, 0.5, 0.5, 0.5625, 0.4375, 0.5625, 0.4375, 0.5625, 0.5, 0.5625, 0.5, 0.625, 0.4375, 0.625, 0.4375, 0.625, 0.5, 0.625, 0.5, 0.6875, 0.4375, 0.6875, 0.5, 0.5, 0.5625, 0.5, 0.5625, 0.5625, 0.5, 0.5625, 0.5, 0.5625, 0.5625, 0.5625, 0.5625, 0.625, 0.5, 0.625, 0.5, 0.625, 0.5625, 0.625, 0.5625, 0.6875, 0.5, 0.6875, 0.5625, 0.5, 0.625, 0.5, 0.625, 0.5625, 0.5625, 0.5625, 0.5625, 0.5625, 0.625, 0.5625, 0.625, 0.625, 0.5625, 0.625, 0.5625, 0.625, 0.625, 0.625, 0.625, 0.6875, 0.5625, 0.6875, 0.375, 0.4375, 0.4375, 0.4375, 0.4375, 0.5, 0.375, 0.5, 0.4375, 0.4375, 0.5, 0.4375, 0.5, 0.5, 0.4375, 0.5, 0.5, 0.4375, 0.5312, 0.4375, 0.5625, 0.4375, 0.5625, 0.5, 0.5, 0.5, 0.375, 0.25, 0.4375, 0.25, 0.4375, 0.3125, 0.375, 0.3125, 0.375, 0.3125, 0.4375, 0.3125, 0.4375, 0.375, 0.375, 0.375, 0.375, 0.375, 0.4375, 0.375, 0.4375, 0.4375, 0.375, 0.4375, 0.4375, 0.25, 0.5, 0.25, 0.5, 0.3125, 0.4375, 0.3125, 0.4375, 0.3125, 0.5, 0.3125, 0.5, 0.375, 0.4375, 0.375, 0.4375, 0.375, 0.5, 0.375, 0.5, 0.4375, 0.4375, 0.4375, 0.5312, 0.25, 0.5625, 0.25, 0.5625, 0.3125, 0.5312, 0.3125, 0.5625, 0.3125, 0.5625, 0.375, 0.5312, 0.375, 0.5312, 0.375, 0.5625, 0.375, 0.5625, 0.4375, 0.5312, 0.4375, 0.5938, 0.25, 0.625, 0.25, 0.625, 0.3125, 0.5938, 0.3125, 0.5938, 0.3125, 0.625, 0.375, 0.5625, 0.375, 0.5625, 0.375, 0.625, 0.375, 0.625, 0.4375, 0.5625, 0.4375, 0.375, 0.1875, 0.4375, 0.1875, 0.4375, 0.25, 0.375, 0.25, 0.4375, 0.1875, 0.5, 0.1875, 0.5, 0.25, 0.4375, 0.25, 0.5312, 0.1875, 0.5625, 0.1875, 0.5625, 0.25, 0.5312, 0.25, 0.375, 0.0, 0.4375, 0.0, 0.4375, 0.0625, 0.375, 0.0625, 0.375, 0.0625, 0.4375, 0.0625, 0.4375, 0.125, 0.375, 0.125, 0.375, 0.125, 0.4375, 0.125, 0.4375, 0.1875, 0.375, 0.1875, 0.4375, 0.0, 0.5, 0.0, 0.5, 0.0625, 0.4375, 0.0625, 0.4375, 0.0625, 0.5, 0.0625, 0.5, 0.125, 0.4375, 0.125, 0.4375, 0.125, 0.5, 0.125, 0.5, 0.1875, 0.4375, 0.1875, 0.5, 0.0, 0.5625, 0.0, 0.5625, 0.0625, 0.5, 0.0625, 0.5625, 0.0625, 0.5625, 0.125, 0.5312, 0.125, 0.5312, 0.125, 0.5625, 0.1875, 0.5312, 0.1875, 0.5, 0.1875, 0.5625, 0.0, 0.625, 0.0, 0.625, 0.0625, 0.5625, 0.0625, 0.5625, 0.0625, 0.625, 0.0625, 0.625, 0.125, 0.5625, 0.125, 0.5625, 0.125, 0.625, 0.125, 0.625, 0.1875, 0.5938, 0.1875, 0.5625, 0.1875, 0.5, 0.1875, 0.5, 0.125, 0.5312, 0.125, 0.5312, 0.125, 0.5625, 0.125, 0.5625, 0.1875, 0.5, 0.125, 0.5, 0.0625, 0.5312, 0.125, 0.5, 0.0625, 0.5625, 0.0625, 0.5312, 0.125, 0.5625, 0.25, 0.5938, 0.25, 0.5938, 0.3125, 0.5625, 0.3125, 0.5625, 0.1875, 0.5938, 0.1875, 0.5938, 0.25, 0.5625, 0.25, 0.5, 0.1875, 0.5312, 0.1875, 0.5312, 0.25, 0.5, 0.25, 0.5, 0.25, 0.5312, 0.25, 0.5312, 0.3125, 0.5, 0.3125, 0.5625, 0.375, 0.5625, 0.3125, 0.5938, 0.3125, 0.5938, 0.3125, 0.625, 0.3125, 0.625, 0.375, 0.5, 0.375, 0.5312, 0.375, 0.5312, 0.4375, 0.5, 0.4375, 0.5, 0.3125, 0.5312, 0.3125, 0.5, 0.375, 0.5312, 0.375, 0.5, 0.375, 0.5312, 0.3125, 0.5312, 0.3125, 0.5625, 0.3125, 0.5312, 0.375])
me_cube_009.use_remesh_fix_poles = True
me_cube_009.use_remesh_preserve_attributes = False
me_cube_009.update()

# ---- objects
ob_boulder_0 = bpy.data.objects.new('boulder_0', me_cube_003)
ob_boulder_1 = bpy.data.objects.new('boulder_1', me_cube_004)
ob_boulder_2 = bpy.data.objects.new('boulder_2', me_cube_005)
ob_boulder_3 = bpy.data.objects.new('boulder_3', me_cube_007)
ob_boulder_4 = bpy.data.objects.new('boulder_4', me_cube_009)

# ---- transforms, parenting, visibility, modifiers, constraints
ob_boulder_0.location = (4.0, 0.0, 0.0)
ob_boulder_1.location = (7.0, 0.0, 0.0)
ob_boulder_2.location = (10.0, 0.0, 0.0)
ob_boulder_3.location = (14.0, 0.0, 0.0)
ob_boulder_4.location = (18.0, 0.0, 0.0)

# ---- collection membership
col_collection.objects.link(ob_boulder_0)
col_collection.objects.link(ob_boulder_1)
col_collection.objects.link(ob_boulder_2)
col_collection.objects.link(ob_boulder_3)
col_collection.objects.link(ob_boulder_4)

# ---- scene / render settings (as saved in the file)
scene.frame_start = 1; scene.frame_end = 150; scene.frame_set(0)
scene.render.engine = 'BLENDER_EEVEE_NEXT'
scene.render.resolution_x = 400
scene.render.resolution_y = 400
scene.render.fps = 20
scene.render.use_motion_blur = True
scene.cycles.feature_set = 'EXPERIMENTAL'
scene.cycles.samples = 1
scene.cycles.sampling_pattern = 'TABULATED_SOBOL'
scene.cycles.use_light_tree = False
scene.cycles.bake_type = 'DIFFUSE'
scene.eevee.use_gtao = True
scene.eevee.gtao_distance = 8.09
scene.eevee.use_raytracing = True
scene.view_settings.view_transform = 'Filmic'
bpy.context.view_layer.update()

# ---- added for rendering (the .blend has no active camera and no usable light): camera, sun
cam_auto = bpy.data.cameras.new('AutoCamera')
cam_auto.lens = 50.0
cam_auto.sensor_width = 36.0
cam_auto.clip_end = 1000.0
ob_auto_camera = bpy.data.objects.new('AutoCamera', cam_auto)
scene.collection.objects.link(ob_auto_camera)
ob_auto_camera.location = (27.0629, -19.0276, 12.8744)
ob_auto_camera.rotation_euler = (1.09748, -7.21219e-08, 0.694738)
scene.camera = ob_auto_camera
light_auto_sun = bpy.data.lights.new('AutoSun', 'SUN')
light_auto_sun.energy = 3.0
light_auto_sun.angle = 0.0523599
ob_auto_sun = bpy.data.objects.new('AutoSun', light_auto_sun)
scene.collection.objects.link(ob_auto_sun)
ob_auto_sun.rotation_euler = (0.872665, 0.174533, 0.523599)
bpy.context.view_layer.update()
